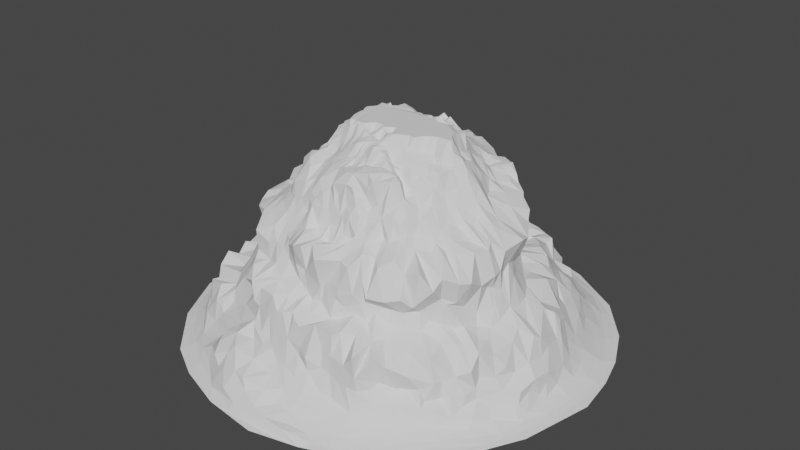 # Source: Mountian_with_path_WO_ground.blend  (saved by Blender 2.82.7; exported with 4.5.12 LTS)
import bpy
from mathutils import Matrix  # noqa: F401  (used for matrix-valued properties, if any)

bpy.ops.wm.read_factory_settings(use_empty=True)
scene = bpy.context.scene
scene.name = 'Scene'

# ---- collections
col_collection = bpy.data.collections.new('Collection'); scene.collection.children.link(col_collection)
col_backup = bpy.data.collections.new('Backup'); scene.collection.children.link(col_backup)

# ---- world
world_world = bpy.data.worlds.new('World'); scene.world = world_world
world_world.use_nodes = True; world_world.node_tree.nodes.clear()
_N = world_world.node_tree.nodes; _L = world_world.node_tree.links
n0 = _N.new('ShaderNodeOutputWorld'); n0.name = 'World Output'; n0.location = (300, 300)
n1 = _N.new('ShaderNodeBackground'); n1.name = 'Background'; n1.location = (10, 300)
n1.inputs[0].default_value = (0.05088, 0.05088, 0.05088, 1.0)
_L.new(n1.outputs[0], n0.inputs[0])
n0.is_active_output = True
world_world.color = (0.05088, 0.05088, 0.05088)
world_world.use_sun_shadow = False
world_world.sun_shadow_jitter_overblur = 0.0

# ---- meshes
me_landscape = bpy.data.meshes.new('Landscape')
me_landscape.from_pydata([(-1.0, 0.0132, 9.533e-05), (-0.9815, -0.06668, 0.0005818), (-0.9278, 0.2214, 0.004977), (-0.9386, -0.01176, 0.009594), (-0.9388, 0.07971, 0.008889), (-0.9691, 0.2014, 0.0003337), (-0.9362, -0.3246, 0.0001885), (-0.9431, -0.1836, 0.004288), (-0.9164, -0.1605, 0.0123), (-0.8876, -0.03895, 0.03053), (-0.8952, 0.0688, 0.0284), (-0.8855, 0.3422, 0.00659), (-0.8748, -0.1571, 0.03039), (-0.8879, 0.2066, 0.01884), (-0.8353, 0.1978, 0.04707), (-0.8764, 0.4527, 0.0001762), (-0.8073, -0.573, 0.0001488), (-0.8856, -0.3603, 0.00595), (-0.8627, -0.3358, 0.01612), (-0.8348, -0.04642, 0.06594), (-0.8635, 0.06601, 0.04878), (-0.847, 0.2833, 0.02782), (-0.8254, -0.1928, 0.05834), (-0.8444, 0.02922, 0.08216), (-0.8269, 0.4434, 0.009921), (-0.8366, -0.3194, 0.03065), (-0.8278, -0.1768, 0.09371), (-0.8164, 0.09379, 0.1107), (-0.8087, 0.2886, 0.04765), (-0.8109, 0.3758, 0.02963), (-0.8053, -0.4347, 0.02225), (-0.8106, -0.301, 0.04984), (-0.8438, -0.09767, 0.1262), (-0.8348, 0.007367, 0.1307), (-0.8314, 0.1376, 0.1067), (-0.8144, -0.5049, 0.005894), (-0.84, -0.1645, 0.1313), (-0.8123, -0.08772, 0.1508), (-0.8074, 0.06154, 0.1618), (-0.7742, 0.3339, 0.06652), (-0.7599, -0.5283, 0.01895), (-0.8031, -0.2475, 0.08421), (-0.7848, 0.1056, 0.1633), (-0.8095, 0.2708, 0.09944), (-0.7838, 0.3175, 0.1409), (-0.7754, 0.4445, 0.02971), (-0.7678, 0.5818, 0.003619), (-0.7655, -0.4069, 0.05432), (-0.7849, -0.2845, 0.1054), (-0.8038, -0.2359, 0.1774), (-0.8137, -0.1522, 0.2043), (-0.8089, -0.09964, 0.2303), (-0.7956, 0.1834, 0.1423), (-0.7486, -0.4044, 0.1022), (-0.8, -0.03171, 0.2173), (-0.784, 0.429, 0.1053), (-0.7448, 0.469, 0.06533), (-0.7314, 0.5142, 0.04531), (-0.7818, -0.3186, 0.234), (-0.7952, -0.198, 0.2312), (-0.7886, 0.03331, 0.2531), (-0.7703, 0.1449, 0.2397), (-0.7705, 0.2459, 0.1773), (-0.7536, 0.3839, 0.1256), (-0.7325, -0.5028, 0.07841), (-0.7682, -0.3824, 0.1935), (-0.6739, 0.04714, 0.2673), (-0.709, 0.0947, 0.2486), (-0.7805, 0.2853, 0.2022), (-0.7698, 0.3464, 0.2277), (-0.7338, 0.3929, 0.2633), (-0.7076, 0.4476, 0.1137), (-0.7154, 0.4929, 0.113), (-0.7489, 0.5533, 0.01361), (-0.734, -0.5841, 0.0126), (-0.7334, -0.5236, 0.03351), (-0.735, -0.4278, 0.1535), (-0.6819, -0.2043, 0.2352), (-0.6875, -0.1687, 0.2472), (-0.6899, -0.1381, 0.2489), (-0.6854, -0.08823, 0.2598), (-0.7001, -0.03571, 0.2451), (-0.71, 0.4346, 0.1856), (-0.7026, -0.5192, 0.1056), (-0.6698, -0.2728, 0.2171), (-0.658, -0.08258, 0.2957), (-0.6604, 0.01135, 0.2821), (-0.6599, 0.07944, 0.275), (-0.7503, 0.2186, 0.2665), (-0.7028, 0.2757, 0.2696), (-0.618, 0.2746, 0.2679), (-0.6806, 0.5373, 0.0577), (-0.6032, -0.7911, 1.714e-05), (-0.7232, -0.6507, 0.002663), (-0.6536, -0.6651, 0.01532), (-0.6433, -0.3328, 0.2035), (-0.6454, -0.2402, 0.2538), (-0.6367, -0.2078, 0.2853), (-0.6646, -0.1171, 0.2842), (-0.6531, -0.05134, 0.3043), (-0.6737, 0.1656, 0.2335), (-0.6748, 0.5247, 0.1001), (-0.6545, 0.6203, 0.02912), (-0.6539, -0.5505, 0.1065), (-0.691, -0.5032, 0.1955), (-0.6177, -0.4048, 0.2157), (-0.6118, -0.2973, 0.2638), (-0.6324, -0.02593, 0.322), (-0.6322, 0.1508, 0.2923), (-0.6381, 0.4963, 0.1615), (-0.6381, -0.6184, 0.04103), (-0.6303, -0.1697, 0.301), (-0.6196, -0.1155, 0.3366), (-0.6167, 0.1695, 0.3195), (-0.6326, 0.1995, 0.2788), (-0.6393, 0.5543, 0.1237), (-0.6529, 0.68, 0.01037), (-0.6758, 0.6958, 0.002733), (-0.7487, 0.6551, 6.117e-05), (-0.5996, -0.2297, 0.3146), (-0.6054, -0.06551, 0.3609), (-0.6228, 0.01355, 0.3367), (-0.6274, 0.08403, 0.3304), (-0.5977, 0.1275, 0.3716), (-0.599, 0.2205, 0.3215), (-0.5822, 0.244, 0.3467), (-0.6397, 0.3302, 0.2436), (-0.6621, 0.4806, 0.2543), (-0.63, 0.5868, 0.05862), (-0.624, -0.6035, 0.09509), (-0.6034, -0.5295, 0.2162), (-0.5886, -0.3387, 0.2749), (-0.5768, 0.2933, 0.3165), (-0.5545, 0.3242, 0.3351), (-0.605, 0.3632, 0.2566), (-0.5739, 0.6872, 0.03386), (-0.5757, -0.4293, 0.2439), (-0.5536, -0.3852, 0.3088), (-0.5692, -0.2029, 0.366), (-0.585, -0.1647, 0.3545), (-0.5769, -0.09031, 0.3952), (-0.5794, -0.01302, 0.4104), (-0.5627, 0.007915, 0.4506), (-0.5719, 0.08706, 0.4441), (-0.5699, 0.1791, 0.4065), (-0.6247, 0.5371, 0.1892), (-0.5871, 0.5744, 0.2126), (-0.5932, 0.6135, 0.08002), (-0.5837, -0.7664, 0.005028), (-0.5989, -0.5916, 0.1454), (-0.5439, -0.489, 0.2194), (-0.5636, -0.3158, 0.3341), (-0.5637, -0.2861, 0.3434), (-0.5497, -0.2631, 0.3656), (-0.5455, -0.1298, 0.431), (-0.5601, 0.05287, 0.4709), (-0.5296, 0.1516, 0.519), (-0.5969, 0.524, 0.2612), (-0.5638, 0.6526, 0.1133), (-0.5353, 0.6769, 0.05744), (-0.5354, -0.6368, 0.09437), (-0.5618, -0.5975, 0.1743), (-0.5379, -0.3077, 0.3854), (-0.5281, -0.2121, 0.4224), (-0.5443, -0.1677, 0.4144), (-0.5535, -0.06773, 0.4413), (-0.5324, -0.02706, 0.5446), (-0.5513, 0.3666, 0.3091), (-0.5486, 0.406, 0.2912), (-0.575, 0.755, 0.007699), (-0.5645, -0.7332, 0.01995), (-0.5592, -0.6889, 0.04569), (-0.5169, -0.4128, 0.3346), (-0.5238, -0.3642, 0.3837), (-0.5033, -0.2681, 0.4602), (-0.5208, -0.2328, 0.4328), (-0.5113, -0.1074, 0.5164), (-0.5324, 0.005481, 0.5904), (-0.5453, 0.08553, 0.5142), (-0.5252, 0.2153, 0.4688), (-0.5498, 0.2349, 0.4038), (-0.5189, 0.4483, 0.2947), (-0.4849, -0.757, 0.04179), (-0.5227, -0.6036, 0.172), (-0.5116, -0.5283, 0.2184), (-0.5182, -0.4528, 0.2785), (-0.5071, -0.1748, 0.483), (-0.5231, -0.06288, 0.5709), (-0.5298, 0.04042, 0.6156), (-0.5012, 0.1279, 0.606), (-0.5457, 0.1934, 0.4503), (-0.5126, 0.5505, 0.2757), (-0.4433, -0.8422, 0.00768), (-0.4912, -0.6225, 0.15), (-0.488, -0.4901, 0.2761), (-0.4991, -0.3531, 0.4344), (-0.5071, -0.3076, 0.4303), (-0.5285, -0.03552, 0.5927), (-0.517, 0.09104, 0.5896), (-0.4958, 0.3118, 0.4569), (-0.4985, 0.367, 0.4054), (-0.5055, 0.7359, 0.03413), (-0.4777, -0.5681, 0.1877), (-0.4688, -0.446, 0.3474), (-0.4541, -0.4008, 0.44), (-0.4741, -0.2989, 0.5037), (-0.5421, -0.002504, 0.6564), (-0.491, 0.0783, 0.6751), (-0.4833, 0.1067, 0.6923), (-0.48, 0.1372, 0.6341), (-0.4827, 0.1892, 0.5892), (-0.4931, 0.2215, 0.5351), (-0.4816, 0.2926, 0.4887), (-0.479, 0.4346, 0.3679), (-0.4793, 0.6699, 0.1637), (-0.4188, 0.8675, 0.004263), (-0.4318, -0.8166, 0.01934), (-0.4774, -0.3656, 0.6156), (-0.4689, -0.2269, 0.5363), (-0.4805, -0.1694, 0.5275), (-0.5011, -0.08892, 0.5937), (-0.5309, -0.06329, 0.6064), (-0.4916, 0.02746, 0.6898), (-0.4663, 0.1414, 0.6757), (-0.4443, 0.2308, 0.576), (-0.4402, 0.3522, 0.483), (-0.4741, 0.3668, 0.4388), (-0.4611, 0.4814, 0.3436), (-0.5381, 0.6114, 0.25), (-0.5422, 0.6656, 0.1418), (-0.4794, 0.8133, 0.009162), (-0.4337, -0.7019, 0.08848), (-0.438, -0.5872, 0.1876), (-0.4484, -0.3806, 0.4901), (-0.5041, -0.2725, 0.6286), (-0.5314, -0.11, 0.6588), (-0.461, -0.0415, 0.7025), (-0.4691, 0.002362, 0.6998), (-0.452, 0.03516, 0.7097), (-0.4684, 0.115, 0.7576), (-0.4587, 0.1977, 0.6251), (-0.4489, 0.4223, 0.406), (-0.4448, 0.5264, 0.304), (-0.5256, 0.844, 3.698e-05), (-0.4413, -0.5313, 0.2508), (-0.4739, -0.3288, 0.6454), (-0.4599, -0.2254, 0.662), (-0.4984, -0.1739, 0.6379), (-0.4769, -0.07965, 0.6944), (-0.5145, -0.04089, 0.6816), (-0.4311, 0.01836, 0.7003), (-0.4527, 0.1691, 0.6805), (-0.4348, 0.3139, 0.5126), (-0.4344, 0.4522, 0.4034), (-0.4315, 0.7302, 0.1125), (-0.4112, 0.7456, 0.06666), (-0.4244, 0.7701, 0.04323), (-0.4298, -0.8889, 0.0001883), (-0.389, -0.4256, 0.4536), (-0.4256, -0.396, 0.5017), (-0.432, -0.2706, 0.6643), (-0.447, -0.1319, 0.6825), (-0.434, -0.007368, 0.6937), (-0.4208, 0.0396, 0.7256), (-0.4479, 0.05802, 0.7355), (-0.4385, 0.09107, 0.7634), (-0.4205, 0.1543, 0.7684), (-0.4071, 0.297, 0.5514), (-0.4354, 0.3875, 0.4483), (-0.4125, 0.516, 0.3505), (-0.4462, 0.6107, 0.2835), (-0.4364, 0.7944, 0.02567), (-0.3771, -0.8169, 0.03979), (-0.4003, -0.6827, 0.1228), (-0.4148, -0.4961, 0.3188), (-0.4139, -0.4104, 0.5384), (-0.3952, -0.3656, 0.6461), (-0.4104, -0.3358, 0.6479), (-0.405, -0.3064, 0.6641), (-0.4095, -0.2302, 0.6551), (-0.4359, -0.19, 0.6707), (-0.4155, -0.1595, 0.677), (-0.4101, 0.00985, 0.7025), (-0.3931, 0.07327, 0.7656), (-0.4139, 0.2135, 0.6523), (-0.4057, 0.3838, 0.4964), (-0.4006, 0.4354, 0.4505), (-0.4159, 0.6837, 0.24), (-0.4109, -0.7643, 0.08277), (-0.3974, -0.4254, 0.5361), (-0.4386, -0.4209, 0.617), (-0.3947, -0.2708, 0.6684), (-0.39, -0.1301, 0.6869), (-0.3892, -0.05437, 0.7055), (-0.376, -0.0128, 0.7213), (-0.373, 0.00584, 0.7367), (-0.3892, 0.04255, 0.7688), (-0.385, 0.1071, 0.7652), (-0.3984, 0.1759, 0.7663), (-0.3902, 0.2779, 0.6065), (-0.3729, 0.3129, 0.5971), (-0.4004, 0.3286, 0.5488), (-0.3734, 0.3718, 0.5278), (-0.3644, 0.499, 0.3963), (-0.386, 0.568, 0.3021), (-0.4254, 0.6948, 0.1785), (-0.3835, 0.7577, 0.1539), (-0.3257, -0.6693, 0.1849), (-0.3766, -0.5874, 0.2218), (-0.368, -0.5558, 0.264), (-0.3937, -0.4555, 0.3939), (-0.3682, -0.435, 0.5022), (-0.3715, -0.3127, 0.6802), (-0.3815, -0.2863, 0.6795), (-0.3804, -0.2291, 0.6751), (-0.367, -0.1788, 0.7112), (-0.366, -0.08629, 0.7191), (-0.3542, -0.03356, 0.7419), (-0.3583, 0.03855, 0.7976), (-0.3681, 0.05997, 0.7911), (-0.375, 0.1315, 0.756), (-0.3894, 0.2296, 0.7656), (-0.4343, 0.2041, 0.7019), (-0.3726, 0.3083, 0.6368), (-0.3465, 0.3869, 0.5409), (-0.3861, 0.3823, 0.5081), (-0.3384, 0.4502, 0.4818), (-0.3456, 0.5855, 0.3048), (-0.4014, 0.7019, 0.2413), (-0.3354, -0.7819, 0.1541), (-0.3728, -0.5351, 0.3148), (-0.3795, -0.5343, 0.4113), (-0.3658, -0.2592, 0.7061), (-0.3425, -0.2445, 0.7418), (-0.3411, -0.2378, 0.7481), (-0.3508, -0.1132, 0.734), (-0.3572, -0.008992, 0.7524), (-0.3506, 0.01966, 0.7973), (-0.3412, 0.07706, 0.7867), (-0.3661, 0.09748, 0.7704), (-0.3959, 0.2553, 0.7422), (-0.3824, 0.2468, 0.657), (-0.3688, 0.2804, 0.6805), (-0.3485, 0.33, 0.5847), (-0.3598, 0.3578, 0.5408), (-0.3298, 0.4052, 0.5237), (-0.3578, 0.4316, 0.4888), (-0.3408, 0.4707, 0.4445), (-0.3444, 0.5521, 0.3522), (-0.3506, 0.6359, 0.3026), (-0.3428, 0.7684, 0.07797), (-0.334, 0.8688, 0.01565), (-0.2054, -0.9667, 0.0002548), (-0.336, -0.8969, 0.005918), (-0.3559, -0.7277, 0.169), (-0.3844, -0.4412, 0.6251), (-0.3417, -0.3681, 0.6779), (-0.3366, -0.3073, 0.7056), (-0.34, -0.2746, 0.7157), (-0.3397, -0.21, 0.7636), (-0.3284, -0.08491, 0.782), (-0.3406, -0.0676, 0.7607), (-0.3212, -0.0126, 0.822), (-0.33, 0.002961, 0.8206), (-0.3384, 0.04237, 0.8091), (-0.3439, 0.3167, 0.6379), (-0.3222, 0.363, 0.5755), (-0.32, 0.514, 0.4031), (-0.3285, 0.5809, 0.3323), (-0.3345, 0.7385, 0.1942), (-0.2751, -0.8528, 0.08315), (-0.3478, -0.592, 0.4085), (-0.3319, -0.5578, 0.4526), (-0.3435, -0.5244, 0.4806), (-0.3452, -0.5301, 0.5741), (-0.3341, -0.4396, 0.6363), (-0.3235, -0.2653, 0.7253), (-0.3398, -0.1921, 0.7656), (-0.3304, -0.1805, 0.7949), (-0.3164, -0.1628, 0.8256), (-0.3148, -0.1103, 0.7896), (-0.299, -0.05086, 0.8566), (-0.3114, 0.02711, 0.829), (-0.3133, 0.05236, 0.8177), (-0.3274, 0.09806, 0.8033), (-0.3091, 0.1091, 0.8072), (-0.3333, 0.1413, 0.7654), (-0.3375, 0.1843, 0.7729), (-0.3649, 0.2806, 0.7071), (-0.3448, 0.3058, 0.6781), (-0.3035, 0.4736, 0.4653), (-0.2605, -0.8901, 0.0504), (-0.3105, -0.8378, 0.1266), (-0.3146, -0.3196, 0.7354), (-0.3201, -0.2608, 0.7532), (-0.3124, -0.2439, 0.7733), (-0.3106, -0.2148, 0.7948), (-0.3029, -0.08204, 0.8665), (-0.2947, 0.01327, 0.8583), (-0.2913, 0.07278, 0.8387), (-0.3065, 0.1347, 0.802), (-0.308, 0.1523, 0.7843), (-0.3539, 0.2483, 0.7766), (-0.339, 0.3194, 0.6739), (-0.3167, 0.3368, 0.6535), (-0.3076, 0.3449, 0.6057), (-0.3231, 0.3835, 0.5442), (-0.3055, 0.3937, 0.5306), (-0.3033, 0.4378, 0.5025), (-0.3013, 0.5006, 0.4329), (-0.3083, 0.5987, 0.312), (-0.3418, 0.6993, 0.2753), (-0.3068, -0.4036, 0.6736), (-0.2975, -0.3599, 0.7179), (-0.3132, -0.3063, 0.7577), (-0.2973, -0.2324, 0.7946), (-0.2977, -0.1691, 0.8508), (-0.3056, -0.1313, 0.845), (-0.3045, -0.001593, 0.8864), (-0.2859, 0.1669, 0.7956), (-0.3084, 0.2343, 0.7749), (-0.3228, 0.2846, 0.7634), (-0.3135, 0.2992, 0.7057), (-0.2996, 0.3545, 0.6424), (-0.2905, 0.3664, 0.565), (-0.3083, 0.5595, 0.359), (-0.2935, 0.7344, 0.2058), (-0.3228, 0.8317, 0.03821), (-0.3199, -0.6304, 0.3934), (-0.2984, -0.459, 0.6281), (-0.2975, -0.287, 0.7971), (-0.2959, -0.2233, 0.7998), (-0.2978, -0.05755, 0.91), (-0.2736, -0.04023, 0.926), (-0.2898, -0.02816, 0.9229), (-0.2776, 0.035, 0.8742), (-0.2736, 0.04817, 0.879), (-0.2689, 0.1028, 0.8742), (-0.2934, 0.1066, 0.8239), (-0.2529, 0.1971, 0.784), (-0.2838, 0.353, 0.6947), (-0.2644, 0.3652, 0.6188), (-0.2734, 0.3786, 0.5573), (-0.2742, 0.4092, 0.5392), (-0.2768, 0.4444, 0.4948), (-0.2785, 0.5303, 0.3991), (-0.2708, 0.5803, 0.3523), (-0.2843, 0.6839, 0.3017), (-0.2945, 0.7693, 0.093), (-0.2625, -0.9077, 0.01418), (-0.2488, -0.8196, 0.1473), (-0.287, -0.5946, 0.3201), (-0.2625, -0.3702, 0.7755), (-0.2957, -0.2775, 0.8349), (-0.2758, -0.2072, 0.8457), (-0.2705, -0.2002, 0.8452), (-0.2799, -0.1657, 0.8644), (-0.2666, -0.1613, 0.873), (-0.2681, -0.1288, 0.8932), (-0.2733, -0.09495, 0.9098), (-0.255, -0.07532, 0.9153), (-0.2847, 0.0128, 0.9255), (-0.2603, 0.07819, 0.9267), (-0.2507, 0.1676, 0.8269), (-0.2336, 0.2184, 0.7932), (-0.2936, 0.301, 0.7706), (-0.2935, 0.3265, 0.734), (-0.2486, 0.4184, 0.5234), (-0.2548, 0.4362, 0.4933), (-0.2712, 0.49, 0.4331), (-0.2376, 0.5153, 0.4129), (-0.2686, 0.8006, 0.1788), (-0.2198, 0.8321, 0.06121), (-0.2787, -0.7372, 0.1917), (-0.2457, -0.6522, 0.2329), (-0.303, -0.5952, 0.4523), (-0.2702, -0.4976, 0.6041), (-0.2458, -0.4427, 0.6572), (-0.2321, -0.4049, 0.7134), (-0.2675, -0.3943, 0.7053), (-0.2775, -0.2473, 0.8625), (-0.2526, -0.1693, 0.8655), (-0.2307, -0.05558, 0.9294), (-0.2516, -0.02147, 0.9214), (-0.2608, 0.01409, 0.9304), (-0.2423, 0.1213, 0.8901), (-0.2603, 0.1347, 0.8302), (-0.2369, 0.1536, 0.874), (-0.2491, 0.3314, 0.7648), (-0.2431, 0.3618, 0.66), (-0.2389, 0.3619, 0.5984), (-0.2594, 0.3949, 0.5457), (-0.2475, 0.5531, 0.3809), (-0.2495, 0.8816, 0.02344), (-0.2454, 0.923, 0.006946), (-0.1996, -0.7134, 0.1805), (-0.2581, -0.651, 0.4136), (-0.259, -0.541, 0.4652), (-0.2755, -0.5267, 0.537), (-0.235, -0.2447, 0.873), (-0.2283, -0.1377, 0.8998), (-0.2276, -0.11, 0.9052), (-0.2335, 0.06083, 0.9454), (-0.2393, 0.1007, 0.9279), (-0.2299, 0.1412, 0.9155), (-0.2236, 0.5967, 0.3508), (-0.2626, 0.6212, 0.3083), (-0.2455, 0.7494, 0.2597), (-0.2913, 0.9421, 0.0004196), (-0.2221, -0.8707, 0.1052), (-0.1956, -0.5968, 0.432), (-0.202, -0.5621, 0.475), (-0.218, -0.4464, 0.6512), (-0.2087, -0.4255, 0.6819), (-0.2069, -0.3343, 0.8343), (-0.2417, -0.2983, 0.8567), (-0.2141, -0.221, 0.8844), (-0.2169, -0.2091, 0.8917), (-0.204, -0.1125, 0.932), (-0.2095, -0.07426, 0.9482), (-0.2188, -0.0289, 0.942), (-0.1831, -0.02218, 0.9991), (-0.201, 0.01884, 0.9991), (-0.2149, 0.04259, 0.9698), (-0.2003, 0.2028, 0.8286), (-0.2147, 0.2526, 0.7896), (-0.2212, 0.4053, 0.7548), (-0.2191, 0.3911, 0.5534), (-0.1978, 0.3991, 0.5442), (-0.2358, 0.4723, 0.4497), (-0.1964, 0.5153, 0.4197), (-0.2164, 0.5492, 0.3907), (-0.2193, 0.7843, 0.1152), (-0.2224, -0.7973, 0.1775), (-0.2304, -0.6579, 0.2729), (-0.227, -0.6723, 0.3381), (-0.2308, -0.5213, 0.5527), (-0.1926, -0.4945, 0.5941), (-0.2257, -0.4722, 0.6181), (-0.1912, -0.4057, 0.7255), (-0.1894, -0.3791, 0.7879), (-0.1812, -0.2791, 0.8458), (-0.1963, -0.182, 0.9186), (-0.1936, -0.1655, 0.9335), (-0.1952, -0.0007455, 0.9994), (-0.1853, 0.03635, 0.9996), (-0.2, 0.07126, 0.9579), (-0.2038, 0.1494, 0.942), (-0.2141, 0.1824, 0.8304), (-0.1806, 0.2344, 0.7982), (-0.1995, 0.3031, 0.7869), (-0.2098, 0.385, 0.595), (-0.1768, 0.5191, 0.4158), (-0.1879, 0.6176, 0.3351), (-0.2019, 0.6712, 0.3058), (-0.2093, 0.7611, 0.2083), (-0.1407, 0.866, 0.05059), (-0.1691, -0.9248, 0.06219), (-0.2065, -0.7023, 0.2406), (-0.2014, -0.6705, 0.3188), (-0.1893, -0.4495, 0.6493), (-0.1609, -0.2187, 0.8795), (-0.1845, -0.04163, 1.0), (-0.1803, 0.06306, 0.9948), (-0.1793, 0.128, 0.9842), (-0.1839, 0.1911, 0.871), (-0.2146, 0.3548, 0.6559), (-0.1976, 0.5562, 0.3823), (-0.1888, 0.5782, 0.3654), (-0.09124, -0.9441, 0.0353), (-0.1888, -0.62, 0.4257), (-0.1846, -0.529, 0.5438), (-0.1791, -0.1662, 0.9379), (-0.1785, -0.132, 0.9812), (-0.1583, -0.1331, 0.9999), (-0.1806, -0.08322, 0.9994), (-0.1791, 0.094, 1.0), (-0.1648, 0.1153, 0.9899), (-0.1654, 0.1339, 0.9924), (-0.155, 0.2136, 0.8692), (-0.1757, 0.2558, 0.7886), (-0.2045, 0.4059, 0.7668), (-0.1618, 0.5598, 0.3929), (-0.1515, 0.5931, 0.3471), (-0.1843, 0.7405, 0.2761), (-0.1819, 0.8097, 0.1796), (-0.1314, 0.9027, 0.02728), (-0.1163, 0.9627, 0.00346), (-0.1256, -0.7319, 0.1958), (-0.175, -0.6829, 0.2757), (-0.1606, -0.5192, 0.5854), (-0.1673, -0.4809, 0.614), (-0.1623, -0.42, 0.6998), (-0.172, -0.3994, 0.7541), (-0.1509, -0.3547, 0.8102), (-0.155, -0.2792, 0.8551), (-0.1389, -0.184, 0.9342), (-0.1411, -0.1583, 0.9728), (-0.1496, 0.1339, 0.9722), (-0.1632, 0.1398, 0.9771), (-0.1518, 0.2005, 0.8794), (-0.1473, 0.272, 0.7987), (-0.1523, 0.5012, 0.448), (-0.1445, 0.6381, 0.3205), (-0.1451, 0.7024, 0.3035), (-0.1403, 0.7586, 0.2387), (-0.1595, 0.7875, 0.1454), (-0.08352, 0.9315, 0.0151), (-0.03198, 1.0, -4.834e-05), (-0.1511, -0.8713, 0.1259), (-0.1948, -0.6578, 0.4046), (-0.1418, -0.5402, 0.5089), (-0.1422, -0.4228, 0.6847), (-0.1338, -0.1264, 0.9983), (-0.1351, 0.09402, 0.9992), (-0.1354, 0.1579, 0.9678), (-0.1205, 0.1965, 0.9224), (-0.1284, 0.2137, 0.9029), (-0.1278, 0.244, 0.8202), (-0.1853, 0.3469, 0.786), (-0.1763, 0.4134, 0.7057), (-0.1367, 0.4068, 0.6599), (-0.169, 0.407, 0.615), (-0.1333, 0.4743, 0.4752), (-0.1326, 0.5427, 0.4115), (-0.1222, 0.5935, 0.3478), (-0.1232, -0.7927, 0.1535), (-0.1398, -0.7229, 0.244), (-0.121, -0.6655, 0.3999), (-0.1274, -0.5568, 0.5878), (-0.1315, -0.4755, 0.6361), (-0.1435, -0.4108, 0.7351), (-0.1164, -0.3717, 0.8203), (-0.1307, -0.2339, 0.8947), (-0.1192, -0.1333, 0.9998), (-0.1045, 0.111, 1.0), (-0.1284, 0.132, 0.9702), (-0.1161, 0.167, 0.9771), (-0.09563, 0.2246, 0.8842), (-0.1683, 0.3727, 0.7945), (-0.1387, 0.4217, 0.6941), (-0.1169, 0.4359, 0.5295), (-0.1506, 0.8139, 0.09213), (-0.09876, -0.7123, 0.2436), (-0.1137, -0.6973, 0.3227), (-0.1494, -0.5897, 0.4319), (-0.09017, -0.5542, 0.4615), (-0.1086, -0.55, 0.5148), (-0.11, -0.4291, 0.7234), (-0.1043, -0.4132, 0.753), (-0.1379, -0.404, 0.7664), (-0.1236, -0.2757, 0.8731), (-0.09214, -0.2343, 0.9169), (-0.1149, -0.1791, 0.941), (-0.09982, -0.1505, 0.9878), (-0.1025, 0.1669, 0.9901), (-0.09437, 0.1931, 0.9394), (-0.09324, 0.271, 0.8074), (-0.1148, 0.4327, 0.6163), (-0.1103, 0.5034, 0.4534), (-0.1173, 0.5434, 0.417), (-0.09495, 0.6553, 0.3205), (-0.0934, -0.9665, 0.01135), (-0.05845, -0.9041, 0.08362), (-0.09196, -0.8832, 0.1259), (-0.09837, -0.4843, 0.6426), (-0.08751, -0.3946, 0.7909), (-0.1082, -0.2764, 0.8771), (-0.08785, -0.185, 0.9563), (-0.03351, 0.1205, 0.9983), (-0.09878, 0.1495, 0.9995), (-0.1336, 0.403, 0.7873), (-0.1084, 0.4273, 0.6823), (-0.09947, 0.462, 0.5087), (-0.05167, 0.5325, 0.4357), (-0.08772, 0.6132, 0.3371), (-0.08689, 0.785, 0.1607), (-0.07483, -0.6194, 0.4007), (-0.05348, -0.5667, 0.4487), (-0.08239, -0.5642, 0.5212), (-0.05918, -0.4478, 0.6429), (-0.1071, -0.3128, 0.8609), (-0.06935, -0.1895, 0.9541), (-0.06719, -0.1476, 0.9842), (-0.08281, -0.1324, 0.9997), (-0.05993, 0.1921, 0.9357), (-0.06829, 0.2247, 0.8912), (-0.07288, 0.2634, 0.8455), (-0.09521, 0.3165, 0.8025), (-0.07448, 0.4446, 0.6319), (-0.08149, 0.5675, 0.3936), (-0.05374, 0.6403, 0.316), (-0.01768, 0.8293, 0.08254), (-0.06103, -0.7959, 0.1296), (-0.06838, -0.7349, 0.2017), (-0.07391, -0.6931, 0.3566), (-0.1197, -0.5608, 0.5898), (-0.05454, -0.425, 0.7295), (-0.0682, -0.4062, 0.7802), (-0.05388, -0.3214, 0.8684), (-0.0518, -0.2537, 0.9159), (-0.07498, -0.2218, 0.9389), (-0.04677, -0.1878, 0.9625), (-0.05512, -0.1339, 0.981), (-0.06392, -0.113, 0.9939), (-0.05362, 0.1557, 0.986), (-0.05753, 0.2918, 0.83), (-0.06991, 0.3468, 0.8262), (-0.07923, 0.4319, 0.7527), (-0.0672, 0.4401, 0.6914), (-0.07128, 0.4461, 0.5773), (-0.06065, 0.4912, 0.485), (-0.04917, 0.5095, 0.4722), (-0.04038, 0.5776, 0.374), (-0.05981, 0.5874, 0.3676), (-0.048, 0.7184, 0.2929), (-0.0797, 0.7377, 0.2617), (-0.03961, 0.8067, 0.1982), (-0.08244, 0.8397, 0.07112), (-0.0399, -0.6925, 0.3613), (-0.03556, -0.5577, 0.5029), (-0.06298, -0.596, 0.6219), (-0.07483, -0.5389, 0.636), (-0.02985, -0.418, 0.7285), (-0.05362, -0.2674, 0.9001), (-0.03989, -0.228, 0.9534), (-0.05762, -0.152, 0.9855), (-0.03937, -0.1496, 0.9679), (-0.04084, -0.1251, 0.9716), (-0.04779, -0.09238, 0.9991), (-0.03494, 0.1798, 0.9507), (-0.02453, 0.2115, 0.9197), (-0.01504, 0.253, 0.8703), (-0.0373, 0.2797, 0.8425), (-0.03659, 0.3036, 0.8307), (-0.02911, 0.409, 0.8084), (-0.04341, 0.4316, 0.7147), (-0.03512, 0.4541, 0.6849), (-0.04799, 0.4604, 0.5938), (-0.03269, 0.4734, 0.5209), (-0.01113, 0.496, 0.5033), (-0.03668, 0.6103, 0.3482), (-0.04099, 0.6467, 0.3247), (0.003311, -0.8598, 0.09865), (-0.02029, -0.7965, 0.1258), (-0.03473, -0.6144, 0.3873), (-0.02822, -0.4675, 0.6232), (-0.04391, -0.3852, 0.8043), (-0.03062, -0.3218, 0.879), (-0.02282, -0.2573, 0.9079), (-0.01167, -0.209, 0.9611), (-0.02054, -0.1675, 0.972), (-0.02423, -0.1169, 0.9803), (-0.02647, 0.1594, 0.9673), (-0.01487, 0.2769, 0.8352), (-0.03107, 0.4457, 0.7115), (-0.01188, 0.4564, 0.656), (-0.03335, 0.4664, 0.6293), (-0.01617, 0.4646, 0.5788), (-0.008699, 0.5898, 0.3682), (-0.03336, 0.797, 0.1142), (-0.02287, 0.8919, 0.03615), (0.0004766, -0.5789, 0.4147), (-0.01413, -0.4872, 0.6236), (-0.008111, -0.4312, 0.6705), (-0.02324, -0.3899, 0.8356), (-0.006518, -0.2947, 0.8797), (-0.01489, -0.2689, 0.903), (-0.008468, -0.2451, 0.9273), (-0.009934, -0.1592, 0.9724), (-0.007647, -0.1323, 0.9806), (-0.1633, 0.06622, 1.0), (0.004115, 0.1825, 0.9516), (-0.01257, 0.1898, 0.9443), (0.006614, 0.2144, 0.9202), (0.003384, 0.3592, 0.8093), (0.002073, 0.4481, 0.7604), (-0.01432, 0.4676, 0.6965), (-0.001554, 0.4787, 0.6195), (-0.002795, 0.5118, 0.4692), (-0.009902, 0.5451, 0.4229), (-0.004329, 0.6251, 0.329), (-0.01492, 0.7122, 0.2798), (0.04179, 0.9616, 0.004442), (-0.02725, -0.7522, 0.1708), (-0.00137, -0.6713, 0.3748), (-0.02413, -0.5905, 0.632), (0.01129, -0.4726, 0.6123), (-0.003414, -0.4098, 0.7563), (0.01547, -0.3523, 0.8815), (-0.007273, -0.293, 0.8826), (0.01069, -0.2331, 0.9354), (0.01487, -0.1972, 0.9619), (0.009477, -0.1465, 0.9542), (-0.01476, -0.0941, 1.0), (-0.0112, 0.1414, 0.9775), (0.008737, 0.1682, 0.9596), (0.0198, 0.1909, 0.9479), (0.0278, 0.2961, 0.8476), (0.01309, 0.3617, 0.8097), (0.01178, 0.4653, 0.6575), (0.0156, 0.467, 0.5522), (0.01567, 0.6456, 0.3154), (0.01771, 0.795, 0.287), (0.05234, 0.8218, 0.0874), (0.01714, -0.927, 0.0575), (0.02432, -0.5869, 0.3975), (-0.000167, -0.5888, 0.5233), (0.01248, -0.5594, 0.6398), (0.005015, -0.3932, 0.7875), (0.009203, -0.2555, 0.9154), (0.01738, -0.2177, 0.953), (0.02082, -0.1687, 0.9595), (0.02279, -0.1456, 0.9577), (0.0109, -0.106, 0.9987), (-0.01022, 0.1103, 0.9945), (0.02932, 0.1185, 0.9905), (0.01532, 0.1216, 0.9924), (0.02518, 0.1389, 0.9791), (0.0381, 0.1641, 0.968), (0.03461, 0.1782, 0.9599), (0.03135, 0.245, 0.8916), (0.02835, 0.4241, 0.7866), (0.01573, 0.4618, 0.7062), (0.03519, 0.4819, 0.6151), (0.00415, 0.5723, 0.39), (0.03637, 0.6178, 0.3411), (0.02067, 0.803, 0.1461), (0.09953, 0.9025, 0.02508), (0.05816, -0.9727, 0.003438), (0.07246, -0.8145, 0.1072), (0.02767, -0.7569, 0.1721), (0.07323, -0.7252, 0.2304), (0.02382, -0.6936, 0.3582), (0.0637, -0.6366, 0.3708), (0.06999, -0.5827, 0.4734), (0.04687, -0.479, 0.6186), (0.03324, -0.4325, 0.6697), (0.03322, -0.418, 0.7228), (0.04156, -0.3869, 0.8481), (0.007313, -0.2895, 0.8892), (0.03209, -0.2683, 0.9124), (0.04657, -0.1679, 0.9777), (0.02813, -0.1213, 0.9835), (0.0435, -0.1022, 0.9821), (0.0502, -0.08324, 0.9995), (0.05148, 0.195, 0.9582), (0.03778, 0.2139, 0.9555), (0.03953, 0.4116, 0.8003), (0.05409, 0.4202, 0.7277), (0.04956, 0.4538, 0.6976), (0.04886, 0.4747, 0.6492), (0.06929, 0.4898, 0.5059), (0.04428, 0.5267, 0.433), (0.05208, 0.7196, 0.2734), (0.07426, -0.9418, 0.04426), (0.009362, -0.72, 0.2777), (0.05631, -0.423, 0.7205), (0.05306, -0.3982, 0.7582), (0.06845, -0.3774, 0.8396), (0.05482, -0.3539, 0.8869), (0.02605, -0.3076, 0.8906), (0.05819, -0.2819, 0.9009), (0.0595, -0.2827, 0.9043), (0.04226, -0.2612, 0.9219), (0.05622, -0.2483, 0.947), (0.05345, -0.2252, 0.9621), (0.05673, -0.2008, 0.9635), (0.06205, -0.1525, 0.9906), (0.05389, -0.1285, 0.98), (0.06727, 0.09208, 0.9998), (0.05806, 0.1294, 0.9919), (0.05799, 0.147, 0.9785), (0.06556, 0.1687, 0.9518), (0.07215, 0.1806, 0.9418), (0.05961, 0.4796, 0.6169), (0.0663, 0.829, 0.2671), (0.06993, 0.8613, 0.05148), (0.07699, -0.8639, 0.06294), (0.08592, -0.7253, 0.2637), (0.06549, -0.7048, 0.3443), (0.0664, -0.576, 0.4053), (0.07652, -0.4464, 0.6621), (0.08872, -0.3901, 0.8078), (0.06903, -0.2993, 0.9064), (0.08357, -0.1905, 0.957), (0.08497, -0.1162, 0.9997), (0.07575, 0.117, 0.9984), (0.08548, 0.1271, 0.9858), (0.084, 0.1965, 0.9544), (0.06828, 0.2134, 0.9801), (0.06827, 0.395, 0.8448), (0.06876, 0.4404, 0.6942), (0.06016, 0.4732, 0.5818), (0.08187, 0.5572, 0.3889), (0.09476, 0.6777, 0.2889), (0.09398, -0.7737, 0.146), (0.1106, -0.5831, 0.4288), (0.08621, -0.5681, 0.4977), (0.06617, -0.6105, 0.609), (0.07176, -0.4932, 0.6058), (0.0876, -0.4274, 0.7304), (0.1081, -0.2979, 0.9054), (0.08791, -0.2833, 0.9025), (0.0903, -0.2367, 0.9572), (0.09662, -0.1992, 0.95), (0.08864, -0.1687, 0.9737), (0.0905, -0.1373, 0.9987), (0.09319, 0.1034, 0.9898), (0.1024, 0.1626, 0.9693), (0.09533, 0.2133, 0.9598), (0.08572, 0.265, 0.8749), (0.08321, 0.4758, 0.6334), (0.07857, 0.6538, 0.3126), (0.104, 0.8001, 0.2065), (0.1204, -0.4454, 0.6473), (0.119, -0.3391, 0.9003), (0.1142, -0.2306, 0.9469), (0.1108, -0.1917, 0.9472), (0.1482, 0.0717, 1.0), (0.115, 0.1197, 0.9617), (0.08924, 0.1473, 0.9862), (0.1024, 0.1811, 0.9654), (0.1134, 0.1981, 0.9784), (0.1106, 0.3676, 0.8509), (0.0819, 0.4159, 0.7052), (0.1157, 0.4706, 0.6203), (0.1001, 0.4751, 0.5804), (0.105, 0.5134, 0.4443), (0.0745, 0.8059, 0.1409), (0.1243, 0.8178, 0.08795), (0.1477, -0.8613, 0.05546), (0.1142, -0.7096, 0.3319), (0.1476, -0.6984, 0.387), (0.1464, -0.6073, 0.3643), (0.1436, -0.581, 0.4479), (0.1429, -0.4497, 0.6749), (0.1342, -0.4106, 0.744), (0.1034, -0.3998, 0.7741), (0.1169, -0.3816, 0.7885), (0.1276, -0.3603, 0.8058), (0.1328, -0.3595, 0.8486), (0.1377, -0.2771, 0.9113), (0.1279, -0.2459, 0.9314), (0.14, -0.2164, 0.9092), (0.1046, -0.1343, 0.9995), (0.1213, 0.08571, 0.9989), (0.1187, 0.1497, 0.9735), (0.1195, 0.1674, 0.965), (0.1221, 0.2285, 0.9369), (0.1245, 0.3014, 0.8583), (0.118, 0.4258, 0.7572), (0.1157, 0.4508, 0.6757), (0.1262, 0.4667, 0.5924), (0.1279, 0.5371, 0.4034), (0.1093, 0.6174, 0.3299), (0.1255, 0.8082, 0.2921), (0.178, -0.9001, 0.03375), (0.1307, -0.7463, 0.2419), (0.1157, -0.5106, 0.6348), (0.1529, -0.3543, 0.8819), (0.1731, -0.3005, 0.9062), (0.1505, -0.2477, 0.9196), (0.1474, -0.2085, 0.9141), (0.1458, -0.1148, 0.9988), (0.1508, 0.09989, 0.9663), (0.1385, 0.1241, 0.9642), (0.1427, 0.1586, 0.962), (0.1389, 0.1904, 0.9664), (0.1511, 0.216, 0.9237), (0.1369, 0.3382, 0.8514), (0.1416, 0.458, 0.6251), (0.1387, 0.7272, 0.2957), (0.121, 0.8607, 0.05138), (0.1574, -0.7955, 0.1137), (0.1369, -0.7387, 0.1812), (0.1602, -0.5736, 0.5038), (0.1421, -0.5401, 0.6007), (0.1566, -0.3859, 0.7482), (0.1512, -0.3599, 0.7725), (0.1794, -0.2623, 0.8991), (0.153, -0.1626, 0.9525), (0.1609, 0.157, 0.9652), (0.1617, 0.1722, 0.9506), (0.1626, 0.1947, 0.9428), (0.1646, 0.2274, 0.908), (0.1515, 0.2397, 0.8985), (0.1334, 0.2654, 0.8797), (0.1516, 0.3128, 0.8539), (0.1189, 0.4003, 0.8147), (0.136, 0.455, 0.5554), (0.1336, 0.4799, 0.5046), (0.1592, 0.5117, 0.4463), (0.1453, 0.5721, 0.3623), (0.1351, 0.6546, 0.2934), (0.05368, -1.0, 0.0001123), (0.2257, -0.6865, 0.362), (0.1935, -0.5735, 0.4268), (0.1652, -0.5809, 0.4652), (0.1962, -0.5559, 0.5936), (0.1664, -0.4083, 0.7106), (0.182, -0.3534, 0.7805), (0.1785, -0.342, 0.8851), (0.1643, -0.2353, 0.9007), (0.1874, -0.2187, 0.8964), (0.1834, -0.2085, 0.9108), (0.1642, -0.1502, 0.9579), (0.1749, -0.1192, 0.9994), (0.1734, 0.1863, 0.9469), (0.1812, 0.2098, 0.8989), (0.1536, 0.3784, 0.8388), (0.1461, 0.4205, 0.7516), (0.1581, 0.4296, 0.6857), (0.1809, 0.4397, 0.6208), (0.1766, 0.4373, 0.544), (0.1876, 0.5621, 0.3593), (0.1831, 0.829, 0.1315), (0.2221, 0.8639, 0.04052), (0.276, -0.9493, 0.0002756), (0.1908, -0.7158, 0.2078), (0.1812, -0.7004, 0.2893), (0.1853, -0.579, 0.3727), (0.2211, -0.4979, 0.6384), (0.1816, -0.4045, 0.7149), (0.1961, -0.3428, 0.7993), (0.2057, -0.2732, 0.8935), (0.1913, -0.2324, 0.8681), (0.1894, -0.09143, 0.9992), (0.1902, 0.08647, 0.9977), (0.194, 0.1061, 0.9829), (0.2013, 0.1312, 0.9782), (0.178, 0.1358, 0.9683), (0.1981, 0.1722, 0.9403), (0.1874, 0.2035, 0.9076), (0.1841, 0.231, 0.8885), (0.1789, 0.2481, 0.8798), (0.1713, 0.279, 0.8634), (0.2104, 0.3899, 0.7941), (0.1904, 0.403, 0.7271), (0.1808, 0.5399, 0.3997), (0.1827, 0.6635, 0.2838), (0.1748, 0.7811, 0.2548), (0.2241, 0.9003, 0.01855), (0.1765, 0.941, 0.00613), (0.1889, -0.943, 0.03645), (0.1995, -0.8646, 0.04315), (0.2276, -0.5672, 0.4888), (0.1954, -0.4506, 0.6619), (0.2123, -0.381, 0.7439), (0.2253, -0.2368, 0.8524), (0.2084, -0.1948, 0.919), (0.1924, -0.1433, 0.944), (0.2091, 0.06213, 0.9999), (0.2127, 0.1527, 0.9496), (0.2097, 0.1859, 0.9099), (0.1905, 0.324, 0.8333), (0.1911, 0.4727, 0.4746), (0.1989, 0.5188, 0.4026), (0.1811, 0.616, 0.3107), (0.2012, 0.7212, 0.2995), (0.2181, 0.7552, 0.2454), (0.213, -0.7564, 0.1267), (0.2615, -0.5449, 0.5512), (0.2573, -0.4569, 0.6228), (0.2377, -0.3865, 0.674), (0.2229, -0.3776, 0.7484), (0.2173, -0.3194, 0.8871), (0.2173, -0.2442, 0.8539), (0.2348, -0.1789, 0.9132), (0.2164, -0.1106, 0.9434), (0.2143, -0.06778, 0.9997), (0.2776, -0.003886, 0.9999), (0.2207, 0.1047, 0.9712), (0.2237, 0.1564, 0.9092), (0.2382, 0.1683, 0.8853), (0.2222, 0.2083, 0.8727), (0.2082, 0.2444, 0.8651), (0.222, 0.2876, 0.8335), (0.232, 0.323, 0.8094), (0.2065, 0.4176, 0.6647), (0.1978, 0.432, 0.5965), (0.2271, 0.482, 0.4462), (0.2281, 0.5322, 0.385), (0.2227, 0.6095, 0.2927), (0.213, 0.8023, 0.1992), (0.2217, 0.8274, 0.07052), (0.2023, 0.9685, 0.0002965), (0.2061, -0.8008, 0.09189), (0.253, -0.5448, 0.4505), (0.2656, -0.5338, 0.4569), (0.2358, -0.2834, 0.8781), (0.2376, -0.2253, 0.8899), (0.2571, -0.09652, 0.935), (0.2493, -0.06966, 0.9835), (0.2304, 0.06919, 0.9854), (0.2437, 0.08884, 0.9771), (0.2496, 0.1241, 0.9581), (0.229, 0.2554, 0.851), (0.2512, 0.3626, 0.7762), (0.2235, 0.4238, 0.5578), (0.2292, 0.6668, 0.2976), (0.2306, -0.7148, 0.2014), (0.2322, -0.7051, 0.2752), (0.2411, -0.6547, 0.3674), (0.2337, -0.5542, 0.3979), (0.2638, -0.3128, 0.8107), (0.2668, -0.2943, 0.8183), (0.2477, -0.266, 0.8125), (0.2452, -0.2423, 0.8271), (0.2504, -0.234, 0.8598), (0.2677, -0.1915, 0.888), (0.2599, -0.141, 0.9163), (0.2523, -0.05389, 1.0), (0.2334, 0.04575, 1.0), (0.2529, 0.1137, 0.9771), (0.2463, 0.1399, 0.9067), (0.2508, 0.2102, 0.841), (0.2465, 0.2687, 0.8317), (0.2633, 0.3277, 0.7902), (0.2606, 0.3749, 0.6583), (0.2453, 0.4123, 0.5499), (0.2336, 0.4372, 0.5259), (0.2279, 0.5343, 0.3432), (0.2518, 0.6724, 0.3042), (0.2751, 0.7577, 0.2234), (0.2512, 0.7932, 0.1009), (0.2677, -0.8833, 0.02023), (0.275, -0.4006, 0.672), (0.2738, -0.3703, 0.7191), (0.2645, -0.3585, 0.7686), (0.2751, -0.2816, 0.8063), (0.2824, -0.2137, 0.8707), (0.2979, -0.1836, 0.8787), (0.2677, 0.06318, 0.9807), (0.2757, 0.08899, 0.9763), (0.2674, 0.1343, 0.8802), (0.2652, 0.1853, 0.8495), (0.2793, 0.2329, 0.814), (0.258, 0.2412, 0.8232), (0.2699, 0.266, 0.8266), (0.2743, 0.3624, 0.6847), (0.2541, 0.4347, 0.5139), (0.2649, 0.6039, 0.2822), (0.2615, 0.7249, 0.2874), (0.2746, -0.7473, 0.1155), (0.3056, -0.7131, 0.2664), (0.2912, -0.6156, 0.3616), (0.2843, -0.5436, 0.3709), (0.3075, -0.5062, 0.608), (0.2964, -0.3581, 0.7319), (0.2829, -0.2432, 0.821), (0.2784, -0.2323, 0.8412), (0.31, -0.18, 0.8629), (0.2954, -0.1548, 0.9063), (0.2975, -0.0701, 0.9887), (0.2682, 0.0327, 0.9933), (0.2924, 0.1121, 0.8864), (0.2917, 0.1903, 0.8198), (0.2871, 0.2212, 0.8116), (0.2916, 0.3013, 0.8097), (0.2853, 0.443, 0.4929), (0.2636, 0.4945, 0.3876), (0.2705, 0.5149, 0.3301), (0.3201, 0.8384, 0.03501), (0.2934, -0.8033, 0.06248), (0.2865, -0.7259, 0.1836), (0.3542, -0.7183, 0.3204), (0.3023, -0.5138, 0.4154), (0.2935, -0.5612, 0.4938), (0.2934, -0.2841, 0.7916), (0.313, -0.226, 0.8191), (0.3016, -0.2132, 0.852), (0.2904, -0.1158, 0.9129), (0.3063, -0.05428, 1.0), (0.3086, 0.0575, 0.9106), (0.2958, 0.09531, 0.9035), (0.2971, 0.1521, 0.8434), (0.2911, 0.2615, 0.8144), (0.3028, 0.3447, 0.794), (0.2745, 0.4181, 0.5346), (0.314, 0.701, 0.2844), (0.3855, -0.8306, 0.02548), (0.3298, -0.7278, 0.1871), (0.3646, -0.5397, 0.4943), (0.3038, -0.3729, 0.6832), (0.3223, -0.3429, 0.7084), (0.317, -0.3348, 0.7548), (0.2958, -0.3117, 0.7824), (0.2995, -0.2537, 0.7864), (0.3291, -0.1948, 0.8358), (0.3321, -0.1552, 0.8958), (0.3082, -0.1125, 0.9166), (0.318, 0.001126, 0.9234), (0.3092, 0.02177, 0.932), (0.322, 0.1363, 0.8585), (0.318, 0.1709, 0.8237), (0.3057, 0.2191, 0.798), (0.3246, 0.2879, 0.8017), (0.331, 0.346, 0.7354), (0.3194, 0.392, 0.6588), (0.3028, 0.3863, 0.5879), (0.27, 0.4655, 0.3538), (0.317, 0.7808, 0.1755), (0.2852, 0.8155, 0.06363), (0.3495, -0.4554, 0.6436), (0.3418, -0.2947, 0.7425), (0.323, -0.2716, 0.7668), (0.3245, -0.2247, 0.7916), (0.3334, -0.1701, 0.8385), (0.3557, -0.08923, 0.9124), (0.3333, -0.06908, 0.9617), (0.3072, -0.0411, 0.9998), (0.3265, 0.05907, 0.9074), (0.3204, 0.1039, 0.8655), (0.3497, 0.2521, 0.8028), (0.3734, 0.3005, 0.8049), (0.3534, 0.3356, 0.7778), (0.3119, 0.4121, 0.5309), (0.3304, 0.4433, 0.4374), (0.2812, 0.4408, 0.31), (0.3579, 0.6926, 0.276), (0.2857, 0.8914, 0.01387), (0.3729, -0.7487, 0.08667), (0.3756, -0.716, 0.1788), (0.3707, -0.7247, 0.2362), (0.3532, -0.5953, 0.3361), (0.3307, -0.4902, 0.4341), (0.3962, -0.4466, 0.5882), (0.3425, -0.3793, 0.669), (0.3405, -0.3188, 0.6922), (0.3478, -0.2773, 0.7566), (0.3468, -0.2198, 0.7842), (0.3541, -0.1505, 0.8181), (0.3473, -0.1114, 0.9028), (0.338, -0.02985, 0.9408), (0.3379, 0.0154, 0.9016), (0.3451, 0.1058, 0.8377), (0.3461, 0.1349, 0.8358), (0.3445, 0.1531, 0.8244), (0.3772, 0.2381, 0.7916), (0.3848, 0.272, 0.8), (0.3628, 0.3108, 0.7096), (0.3607, 0.3402, 0.688), (0.364, 0.3706, 0.682), (0.3413, 0.3935, 0.6119), (0.3272, 0.4175, 0.4992), (0.3286, 0.584, 0.3154), (0.3375, 0.9044, 0.004236), (0.3735, -0.7305, 0.1288), (0.415, -0.6563, 0.312), (0.3494, -0.5042, 0.3778), (0.3999, -0.4668, 0.4277), (0.4216, -0.5044, 0.5077), (0.3692, -0.3528, 0.653), (0.3729, -0.3004, 0.6841), (0.3651, -0.2132, 0.7696), (0.3823, -0.1637, 0.7637), (0.3595, -0.04613, 0.9365), (0.3536, -0.01326, 0.91), (0.3488, 0.03622, 0.8937), (0.3262, 0.1987, 0.8091), (0.3828, 0.206, 0.7812), (0.3732, -0.7939, 0.04975), (0.4654, -0.4401, 0.6159), (0.3847, -0.2708, 0.7064), (0.3792, -0.2535, 0.7313), (0.371, -0.1805, 0.7742), (0.3705, -0.02337, 0.9085), (0.3593, 0.0505, 0.8711), (0.3771, 0.08933, 0.8272), (0.3797, 0.1293, 0.7862), (0.4023, 0.2376, 0.7754), (0.421, 0.2647, 0.7766), (0.4191, 0.322, 0.6441), (0.3864, 0.3779, 0.6417), (0.3479, 0.3952, 0.5343), (0.3589, 0.6432, 0.2665), (0.3909, 0.6641, 0.1864), (0.3786, 0.7627, 0.1467), (0.3791, 0.8549, 0.01382), (0.3994, 0.9071, 0.000127), (0.3178, -0.9035, 0.006184), (0.4124, -0.6678, 0.1814), (0.4503, -0.6312, 0.2775), (0.3763, -0.546, 0.3362), (0.4483, -0.4618, 0.4649), (0.3994, -0.1357, 0.7723), (0.3852, -0.09653, 0.8346), (0.4052, -0.06317, 0.8724), (0.389, -0.04974, 0.8975), (0.3965, -0.01782, 0.8755), (0.4029, 0.02803, 0.8223), (0.3863, 0.05572, 0.8358), (0.3894, 0.1058, 0.801), (0.4296, 0.2067, 0.7634), (0.4411, 0.2522, 0.7419), (0.4037, 0.2842, 0.6586), (0.4048, 0.3542, 0.6168), (0.3739, 0.3979, 0.4564), (0.3338, 0.3905, 0.3396), (0.3809, 0.7645, 0.08709), (0.4282, -0.6916, 0.1364), (0.4244, -0.6368, 0.1995), (0.4209, -0.3151, 0.6404), (0.4072, -0.241, 0.7027), (0.4064, -0.1934, 0.7161), (0.4295, -0.02373, 0.8367), (0.3986, 0.1572, 0.7688), (0.3847, 0.3649, 0.5345), (0.3936, 0.3788, 0.4745), (0.388, 0.5348, 0.3227), (0.4081, 0.5503, 0.27), (0.4302, 0.6449, 0.155), (0.4245, -0.7723, 0.04717), (0.4483, -0.6514, 0.1639), (0.4764, -0.547, 0.3181), (0.4121, -0.4783, 0.3742), (0.4776, -0.3108, 0.6471), (0.4189, -0.2843, 0.6702), (0.4644, -0.2808, 0.6451), (0.4603, -0.2555, 0.6652), (0.4329, -0.1603, 0.6998), (0.4471, -0.05703, 0.7737), (0.4154, 0.07493, 0.766), (0.4729, 0.2208, 0.7272), (0.4203, 0.6126, 0.212), (0.4516, 0.7257, 0.1315), (0.4121, 0.7652, 0.05136), (0.3924, -0.8802, 0.004611), (0.4535, -0.7142, 0.07527), (0.4306, -0.433, 0.4298), (0.5152, -0.4199, 0.5426), (0.5282, -0.3783, 0.5865), (0.4662, -0.233, 0.6727), (0.4428, -0.1381, 0.7235), (0.4321, -0.1045, 0.7474), (0.4335, 0.03816, 0.7595), (0.5052, 0.1017, 0.7134), (0.452, 0.1379, 0.7457), (0.4559, 0.2683, 0.5715), (0.419, 0.4957, 0.3304), (0.44, 0.5223, 0.2913), (0.4709, -0.6003, 0.1742), (0.468, -0.4361, 0.3572), (0.4484, -0.4186, 0.4314), (0.572, -0.3271, 0.5566), (0.5542, -0.2083, 0.6402), (0.5033, -0.1636, 0.6553), (0.47, -0.08201, 0.7149), (0.5091, 0.004682, 0.6951), (0.4985, 0.05473, 0.7058), (0.5484, 0.1818, 0.6817), (0.4936, 0.1986, 0.5739), (0.4778, 0.2264, 0.577), (0.4467, 0.2785, 0.5591), (0.4123, 0.332, 0.4495), (0.3915, 0.3564, 0.3535), (0.4674, 0.4731, 0.3192), (0.4494, 0.5503, 0.2449), (0.5273, 0.8152, 0.003036), (0.5223, -0.5949, 0.2498), (0.4762, -0.3895, 0.3858), (0.5082, -0.3608, 0.4838), (0.5056, -0.2683, 0.642), (0.4767, -0.1125, 0.6961), (0.5164, -0.04838, 0.6971), (0.5039, 0.1744, 0.5803), (0.4382, 0.3028, 0.4718), (0.4796, 0.6208, 0.1608), (0.4763, 0.7007, 0.1016), (0.4525, 0.8061, 0.01799), (0.5232, -0.8233, 0.001839), (0.5612, -0.1132, 0.654), (0.5588, 0.1582, 0.6364), (0.4701, 0.2207, 0.5064), (0.5185, 0.4186, 0.2947), (0.4907, 0.5047, 0.244), (0.4825, 0.5586, 0.2048), (0.5339, 0.7235, 0.03172), (0.5027, -0.696, 0.06174), (0.5098, -0.6373, 0.1342), (0.5084, -0.5338, 0.311), (0.5064, -0.4181, 0.3399), (0.5021, -0.3692, 0.3735), (0.5474, -0.03245, 0.6725), (0.6071, 0.08959, 0.6062), (0.5331, 0.1401, 0.5506), (0.5218, 0.1749, 0.453), (0.4821, 0.2261, 0.4237), (0.5246, 0.6265, 0.1268), (0.5109, -0.742, 0.03137), (0.5201, -0.5714, 0.1747), (0.5723, -0.5064, 0.3053), (0.5286, -0.3486, 0.4583), (0.5504, -0.3145, 0.461), (0.5939, -0.2782, 0.547), (0.5819, -0.151, 0.6374), (0.6126, -0.07926, 0.6158), (0.5881, 0.07838, 0.545), (0.4207, 0.3184, 0.3318), (0.5346, 0.4536, 0.2331), (0.5155, 0.5253, 0.1985), (0.535, -0.8487, 4.493e-05), (0.5591, -0.4186, 0.3251), (0.5516, -0.2628, 0.4231), (0.6073, -0.1003, 0.532), (0.5311, 0.1456, 0.4757), (0.4946, 0.2961, 0.3145), (0.4949, 0.3837, 0.3177), (0.5356, 0.6524, 0.08486), (0.5244, -0.7787, 0.01202), (0.5884, -0.581, 0.1211), (0.5629, -0.5553, 0.1846), (0.6033, -0.5198, 0.2085), (0.5487, -0.3297, 0.345), (0.6123, -0.1432, 0.5291), (0.6255, 0.02653, 0.628), (0.5704, 0.05583, 0.5028), (0.5586, 0.09342, 0.4974), (0.5749, 0.7437, 0.01122), (0.6635, 0.7433, 2.927e-05), (0.5841, -0.6548, 0.047), (0.562, -0.6184, 0.08357), (0.5828, -0.549, 0.1341), (0.6167, -0.4823, 0.2043), (0.5919, -0.3761, 0.3245), (0.5849, -0.1952, 0.4968), (0.5758, -0.1436, 0.4662), (0.5841, 0.01529, 0.5188), (0.5706, 0.1198, 0.413), (0.5537, 0.4063, 0.2444), (0.5248, 0.4988, 0.2099), (0.5782, -0.298, 0.356), (0.598, -0.2368, 0.332), (0.5778, -0.2146, 0.3789), (0.5868, -0.1181, 0.456), (0.5876, -0.05198, 0.5002), (0.594, -0.02665, 0.5334), (0.5811, 0.0594, 0.4499), (0.5077, 0.2087, 0.3223), (0.5496, 0.4964, 0.1892), (0.5464, 0.5665, 0.1719), (0.5723, 0.5959, 0.107), (0.6206, -0.355, 0.3102), (0.6156, -0.1431, 0.3793), (0.5944, 0.3649, 0.2799), (0.5965, 0.6398, 0.05245), (0.6072, -0.6809, 0.02405), (0.6427, -0.5812, 0.04794), (0.6345, -0.5458, 0.1063), (0.6175, -0.4942, 0.1322), (0.65, -0.4746, 0.1573), (0.6318, -0.2767, 0.315), (0.6034, -0.08198, 0.436), (0.606, 0.0003081, 0.4657), (0.606, 0.1026, 0.3709), (0.5944, 0.4031, 0.207), (0.615, 0.4558, 0.1827), (0.5821, 0.5147, 0.1775), (0.6547, -0.4453, 0.2255), (0.701, -0.4104, 0.2495), (0.602, 0.268, 0.3315), (0.6271, 0.3386, 0.2161), (0.6161, 0.5315, 0.1428), (0.6071, -0.7425, 0.004728), (0.6635, -0.2513, 0.3022), (0.6336, -0.1944, 0.3194), (0.6419, -0.1436, 0.3305), (0.6369, -0.06268, 0.3606), (0.6368, 0.04881, 0.3541), (0.6467, 0.2943, 0.2329), (0.6274, 0.5516, 0.08282), (0.6845, -0.5054, 0.07387), (0.6942, -0.4358, 0.1515), (0.6902, -0.3463, 0.3), (0.7124, -0.2812, 0.2707), (0.6453, -0.008115, 0.3485), (0.655, 0.1402, 0.2961), (0.6947, 0.2183, 0.2654), (0.6428, 0.5069, 0.1023), (0.6917, -0.4461, 0.1015), (0.6998, -0.3553, 0.1941), (0.7296, -0.1705, 0.2808), (0.6988, -0.0263, 0.3019), (0.7063, 0.07976, 0.3076), (0.7085, 0.09432, 0.3053), (0.7181, 0.201, 0.2554), (0.6574, 0.4758, 0.1305), (0.6638, 0.5975, 0.03445), (0.6876, -0.6397, 0.01055), (0.7078, -0.3862, 0.1603), (0.7389, -0.2985, 0.1882), (0.7562, -0.2508, 0.2149), (0.706, -0.1057, 0.308), (0.7385, 0.1214, 0.2855), (0.6784, 0.6429, 0.01327), (0.6846, -0.5936, 0.02296), (0.775, -0.2991, 0.1326), (0.764, -0.06933, 0.2761), (0.7385, 0.2115, 0.2245), (0.6523, 0.3474, 0.1871), (0.794, -0.1427, 0.1952), (0.7771, -0.03765, 0.2561), (0.7543, 0.1425, 0.2457), (0.7427, -0.4484, 0.06603), (0.7712, -0.2063, 0.1737), (0.8014, -0.06145, 0.1886), (0.779, 0.08429, 0.1924), (0.7211, 0.235, 0.1872), (0.6902, 0.472, 0.07745), (0.7598, 0.158, 0.1877), (0.6944, 0.4008, 0.1343), (0.7854, -0.609, 7.461e-05), (0.7194, -0.6451, 0.003434), (0.7432, -0.4714, 0.03505), (0.784, -0.3823, 0.04492), (0.7651, -0.3579, 0.07725), (0.7155, -0.3876, 0.1201), (0.8283, -0.2451, 0.1229), (0.7919, 0.001192, 0.2003), (0.7735, 0.1838, 0.137), (0.7655, 0.265, 0.1079), (0.7689, -0.4972, 0.0174), (0.8487, -0.08048, 0.1412), (0.8446, -0.02486, 0.1261), (0.7506, 0.5126, 0.02216), (0.7038, 0.6656, 0.00306), (0.8305, -0.1961, 0.09459), (0.8404, -0.163, 0.1468), (0.7921, 0.1093, 0.1724), (0.7964, 0.2076, 0.1029), (0.8125, 0.2423, 0.07724), (0.751, 0.3647, 0.07804), (0.8304, -0.2625, 0.07462), (0.8453, 0.04234, 0.1049), (0.8281, 0.122, 0.09657), (0.7737, 0.415, 0.04098), (0.8417, -0.3957, 0.01203), (0.8492, -0.1372, 0.06035), (0.8507, -0.09429, 0.09967), (0.8602, -0.0237, 0.0567), (0.8283, -0.481, 0.004533), (0.8685, -0.279, 0.02005), (0.8406, -0.2916, 0.04148), (0.8541, 0.1723, 0.0517), (0.8311, 0.2694, 0.05276), (0.8058, 0.4573, 0.01523), (0.8621, -0.2342, 0.03586), (0.8661, -0.1088, 0.04058), (0.8744, 0.0784, 0.04425), (0.8202, 0.5023, 0.004296), (0.9262, -0.3415, 0.0002104), (0.8656, 0.2821, 0.02844), (0.8981, -0.3085, 0.006454), (0.8323, 0.5399, 0.0001088), (0.9114, -0.1591, 0.01471), (0.9002, -0.01664, 0.02765), (0.9332, -0.01014, 0.01247), (0.9079, 0.1454, 0.02166), (0.8934, 0.2967, 0.01293), (0.9089, 0.3208, 0.004946), (0.944, -0.1984, 0.003148), (0.9453, 0.163, 0.00582), (0.9265, 0.3436, 0.0003251), (0.962, -0.01292, 0.00408), (0.9733, 0.182, 0.0003007), (1.0, -0.009076, -0.0001179)], [(0, 995)], [(1, 6, 7), (1, 7, 3), (7, 8, 3), (2, 11, 5), (3, 9, 10), (3, 10, 4), (4, 13, 2), (5, 11, 15), (17, 18, 12), (10, 14, 13), (13, 21, 11), (6, 35, 17), (9, 22, 19), (20, 19, 23), (11, 24, 15), (6, 16, 35), (17, 35, 30), (25, 31, 22), (14, 28, 21), (21, 29, 24), (18, 30, 25), (22, 26, 19), (19, 33, 23), (20, 34, 14), (21, 28, 29), (25, 30, 31), (22, 31, 41), (19, 32, 33), (33, 38, 23), (14, 43, 28), (28, 39, 29), (15, 46, 118), (31, 47, 41), (32, 26, 36), (32, 36, 37), (16, 93, 74), (35, 74, 40), (30, 75, 47), (33, 60, 38), (38, 42, 27), (34, 52, 43), (24, 73, 46), (41, 47, 53), (41, 53, 48), (37, 50, 51), (33, 54, 60), (42, 61, 52), (52, 62, 43), (39, 55, 45), (45, 57, 73), (47, 64, 53), (49, 48, 58), (36, 49, 59), (37, 51, 54), (39, 63, 55), (55, 56, 45), (45, 56, 57), (46, 117, 118), (48, 65, 58), (50, 59, 78), (50, 78, 51), (54, 81, 60), (61, 88, 52), (52, 88, 62), (62, 68, 44), (16, 92, 93), (53, 64, 76), (51, 80, 81), (60, 67, 61), (68, 69, 44), (44, 70, 63), (55, 71, 56), (56, 72, 57), (46, 116, 117), (64, 83, 76), (49, 84, 77), (59, 77, 78), (67, 100, 61), (88, 89, 62), (62, 89, 68), (69, 70, 44), (70, 82, 63), (63, 82, 55), (57, 102, 116), (65, 76, 105), (58, 95, 84), (80, 98, 85), (80, 99, 81), (66, 87, 67), (89, 90, 68), (83, 110, 103), (76, 104, 105), (77, 96, 97), (98, 79, 111), (80, 85, 99), (99, 107, 81), (91, 128, 102), (93, 92, 148), (74, 94, 110), (83, 103, 104), (98, 111, 112), (99, 85, 120), (86, 121, 87), (108, 114, 100), (100, 114, 88), (88, 114, 89), (101, 115, 91), (102, 135, 116), (84, 106, 96), (108, 113, 114), (127, 109, 72), (109, 145, 101), (128, 135, 102), (117, 243, 118), (94, 148, 170), (103, 129, 149), (104, 103, 130), (95, 105, 131), (96, 106, 119), (111, 97, 138), (111, 138, 139), (85, 112, 140), (107, 120, 121), (121, 141, 122), (122, 123, 108), (114, 125, 90), (115, 147, 128), (116, 169, 117), (110, 171, 129), (103, 149, 130), (97, 119, 138), (112, 139, 140), (121, 120, 141), (123, 144, 113), (125, 132, 90), (134, 168, 127), (127, 157, 109), (145, 146, 115), (128, 147, 135), (129, 171, 160), (129, 160, 149), (104, 130, 150), (104, 150, 136), (105, 136, 137), (106, 151, 152), (120, 140, 141), (155, 143, 122), (122, 143, 123), (144, 190, 124), (115, 158, 147), (147, 159, 135), (131, 137, 173), (131, 173, 151), (119, 153, 175), (139, 138, 164), (139, 164, 154), (190, 180, 125), (125, 180, 132), (145, 157, 146), (149, 160, 161), (151, 173, 162), (138, 175, 163), (140, 154, 165), (155, 142, 177), (143, 155, 178), (156, 190, 144), (135, 201, 116), (169, 215, 243), (170, 182, 171), (130, 161, 150), (136, 150, 185), (154, 164, 186), (142, 166, 177), (155, 177, 178), (190, 179, 180), (168, 181, 157), (159, 201, 135), (148, 257, 192), (161, 183, 184), (162, 195, 196), (163, 175, 218), (163, 218, 186), (165, 176, 187), (177, 188, 178), (180, 199, 133), (133, 200, 167), (181, 191, 146), (146, 228, 229), (170, 192, 216), (173, 137, 195), (177, 206, 188), (178, 188, 198), (156, 211, 190), (190, 211, 179), (179, 211, 180), (200, 213, 181), (158, 229, 159), (171, 182, 231), (185, 194, 203), (172, 203, 204), (196, 195, 205), (175, 174, 218), (186, 218, 219), (220, 221, 187), (187, 221, 197), (177, 197, 206), (198, 207, 208), (198, 208, 189), (211, 212, 199), (199, 226, 200), (228, 214, 229), (229, 255, 159), (201, 271, 169), (4, 5, 1, 3), (160, 231, 273), (195, 204, 233), (195, 233, 217), (174, 205, 234), (208, 223, 209), (209, 240, 210), (210, 224, 211), (202, 232, 244), (205, 245, 234), (219, 218, 247), (220, 247, 235), (235, 248, 221), (197, 249, 236), (222, 237, 238), (208, 264, 239), (223, 251, 209), (213, 253, 227), (227, 242, 191), (191, 242, 228), (228, 287, 214), (194, 244, 274), (205, 217, 245), (234, 246, 218), (218, 246, 247), (235, 247, 261), (214, 254, 255), (203, 274, 310), (204, 258, 259), (234, 245, 260), (247, 246, 280), (247, 280, 281), (247, 281, 261), (248, 261, 292), (248, 292, 236), (238, 250, 263), (238, 263, 264), (239, 266, 251), (251, 322, 240), (252, 301, 225), (268, 286, 241), (253, 269, 242), (287, 305, 214), (182, 272, 288), (231, 288, 273), (193, 273, 307), (193, 307, 232), (259, 275, 290), (217, 276, 277), (236, 316, 293), (250, 282, 295), (264, 263, 296), (267, 301, 252), (301, 325, 285), (285, 286, 268), (269, 304, 242), (242, 304, 270), (244, 308, 309), (274, 330, 310), (259, 258, 289), (291, 278, 313), (291, 314, 279), (236, 292, 316), (262, 293, 294), (282, 294, 295), (263, 295, 296), (296, 319, 283), (283, 297, 266), (284, 341, 224), (267, 300, 301), (301, 302, 325), (285, 325, 286), (287, 328, 305), (305, 306, 254), (256, 427, 271), (230, 351, 215), (232, 307, 308), (274, 309, 330), (277, 276, 312), (278, 312, 313), (291, 313, 332), (291, 332, 314), (281, 315, 292), (292, 335, 316), (296, 295, 318), (296, 318, 319), (319, 339, 283), (297, 320, 298), (298, 321, 322), (322, 341, 284), (300, 344, 301), (302, 324, 325), (325, 346, 286), (303, 348, 304), (255, 350, 256), (271, 351, 230), (192, 353, 449), (216, 449, 272), (290, 289, 355), (313, 312, 332), (315, 314, 359), (292, 315, 335), (293, 316, 361), (294, 317, 336), (295, 336, 337), (297, 339, 320), (320, 386, 298), (298, 386, 321), (321, 340, 322), (322, 340, 341), (300, 343, 344), (324, 345, 325), (325, 345, 346), (326, 347, 303), (303, 367, 348), (327, 349, 287), (306, 350, 255), (257, 352, 353), (331, 373, 311), (289, 311, 355), (276, 355, 356), (312, 357, 358), (314, 334, 359), (359, 377, 315), (315, 378, 335), (335, 378, 379), (316, 335, 360), (318, 337, 364), (318, 364, 319), (339, 338, 384), (339, 386, 320), (340, 388, 341), (342, 365, 323), (343, 366, 344), (347, 367, 303), (348, 368, 327), (349, 411, 328), (306, 448, 350), (272, 391, 370), (288, 370, 392), (309, 308, 451), (330, 309, 451), (330, 451, 371), (331, 372, 373), (311, 373, 374), (358, 357, 376), (358, 376, 333), (379, 380, 335), (363, 382, 337), (384, 385, 386), (386, 387, 321), (321, 402, 340), (340, 402, 388), (388, 389, 342), (366, 406, 324), (345, 408, 346), (326, 390, 347), (327, 410, 349), (288, 392, 329), (354, 473, 307), (357, 356, 393), (376, 394, 395), (360, 380, 397), (363, 362, 398), (383, 399, 338), (385, 400, 386), (387, 420, 402), (389, 403, 365), (366, 405, 406), (390, 409, 367), (369, 471, 306), (306, 471, 448), (427, 493, 351), (375, 374, 429), (412, 413, 356), (395, 394, 415), (395, 415, 396), (378, 396, 416), (399, 438, 385), (401, 419, 420), (402, 421, 388), (389, 422, 403), (404, 423, 405), (409, 445, 367), (367, 445, 425), (410, 447, 411), (411, 426, 369), (351, 494, 215), (394, 430, 431), (397, 432, 381), (381, 432, 433), (398, 435, 436), (399, 437, 438), (419, 439, 420), (422, 440, 403), (403, 440, 404), (423, 441, 424), (442, 443, 407), (443, 444, 408), (390, 444, 469), (425, 446, 410), (410, 506, 447), (353, 352, 449), (392, 370, 450), (307, 473, 474), (474, 534, 451), (371, 428, 475), (372, 475, 497), (373, 497, 498), (374, 498, 476), (431, 453, 480), (431, 480, 454), (431, 454, 455), (459, 460, 432), (434, 461, 418), (399, 436, 462), (437, 486, 438), (486, 463, 419), (419, 463, 439), (439, 464, 420), (420, 464, 421), (422, 466, 440), (440, 441, 423), (443, 491, 467), (444, 468, 469), (448, 472, 427), (329, 450, 473), (429, 476, 477), (477, 478, 479), (459, 458, 501), (433, 460, 482), (434, 483, 461), (461, 484, 435), (462, 503, 437), (465, 488, 466), (441, 489, 490), (445, 470, 492), (445, 492, 446), (446, 505, 506), (532, 472, 448), (472, 493, 427), (475, 496, 497), (430, 452, 515), (481, 454, 500), (458, 500, 501), (482, 520, 483), (484, 523, 436), (436, 523, 502), (485, 504, 486), (487, 548, 463), (463, 548, 439), (464, 525, 465), (468, 467, 528), (470, 531, 492), (506, 554, 447), (447, 507, 426), (451, 534, 535), (496, 510, 511), (498, 497, 536), (476, 536, 538), (477, 538, 512), (477, 512, 513), (501, 500, 518), (501, 518, 519), (482, 519, 520), (484, 520, 544), (484, 544, 522), (503, 564, 485), (488, 526, 489), (489, 551, 490), (490, 551, 527), (467, 527, 528), (529, 530, 470), (505, 531, 568), (507, 555, 471), (450, 509, 533), (474, 558, 534), (497, 511, 536), (536, 537, 538), (478, 513, 539), (452, 478, 540), (514, 541, 515), (515, 541, 499), (520, 519, 562), (520, 521, 544), (522, 545, 523), (564, 547, 504), (504, 547, 548), (524, 549, 525), (526, 566, 489), (489, 566, 551), (529, 552, 530), (531, 530, 567), (531, 567, 568), (505, 568, 553), (554, 584, 507), (494, 587, 508), (449, 569, 557), (495, 533, 626), (534, 558, 559), (496, 535, 570), (496, 570, 510), (538, 537, 560), (516, 561, 517), (543, 542, 572), (500, 543, 573), (518, 573, 575), (544, 545, 522), (545, 563, 546), (546, 563, 576), (546, 576, 564), (547, 565, 548), (548, 565, 524), (526, 581, 566), (566, 622, 551), (528, 623, 529), (530, 552, 567), (567, 582, 568), (555, 585, 532), (556, 586, 493), (493, 607, 494), (509, 557, 609), (495, 626, 588), (535, 559, 610), (535, 610, 570), (510, 570, 645), (537, 591, 560), (561, 572, 542), (543, 572, 573), (573, 574, 575), (562, 771, 521), (521, 771, 544), (544, 771, 545), (545, 771, 563), (576, 577, 564), (581, 620, 566), (552, 582, 567), (582, 583, 568), (568, 583, 553), (555, 584, 605), (606, 642, 532), (558, 588, 589), (511, 645, 611), (571, 611, 590), (537, 590, 591), (539, 593, 594), (572, 561, 596), (572, 596, 597), (575, 574, 562), (578, 577, 598), (579, 618, 549), (580, 601, 581), (620, 621, 622), (528, 641, 623), (583, 603, 553), (553, 603, 554), (584, 604, 605), (586, 607, 493), (587, 608, 508), (589, 627, 559), (570, 610, 645), (591, 590, 630), (539, 592, 631), (594, 595, 541), (561, 595, 633), (597, 613, 574), (577, 614, 636), (619, 620, 581), (602, 623, 624), (602, 624, 582), (582, 624, 625), (583, 625, 603), (585, 605, 676), (559, 627, 628), (610, 628, 645), (590, 611, 629), (590, 629, 630), (592, 612, 631), (593, 631, 650), (595, 651, 633), (633, 653, 596), (596, 653, 597), (771, 635, 614), (614, 635, 636), (615, 636, 637), (615, 637, 600), (617, 638, 618), (619, 639, 620), (621, 658, 622), (641, 673, 623), (623, 659, 624), (352, 995, 829), (627, 588, 643), (627, 643, 644), (612, 630, 648), (595, 632, 651), (633, 651, 652), (633, 652, 653), (635, 670, 636), (636, 670, 637), (637, 656, 616), (616, 656, 617), (638, 687, 618), (639, 671, 640), (621, 672, 658), (603, 661, 604), (606, 676, 642), (352, 829, 662), (557, 569, 663), (609, 663, 664), (626, 664, 693), (626, 693, 694), (626, 694, 588), (644, 695, 628), (645, 628, 677), (630, 629, 665), (650, 649, 666), (653, 652, 668), (654, 684, 634), (635, 669, 670), (657, 688, 639), (671, 672, 640), (640, 672, 621), (672, 689, 658), (658, 710, 641), (673, 711, 659), (659, 690, 660), (690, 675, 625), (676, 692, 642), (643, 694, 644), (695, 677, 628), (677, 678, 646), (629, 679, 696), (668, 682, 654), (654, 683, 684), (684, 729, 634), (655, 670, 705), (556, 761, 586), (644, 694, 695), (649, 697, 698), (667, 681, 724), (667, 724, 700), (683, 682, 726), (684, 704, 729), (669, 705, 670), (705, 730, 685), (687, 706, 688), (688, 707, 671), (671, 708, 672), (672, 708, 709), (689, 738, 710), (711, 712, 659), (690, 674, 713), (690, 713, 714), (661, 715, 716), (663, 569, 805), (664, 744, 693), (693, 784, 694), (695, 694, 719), (679, 720, 721), (696, 721, 722), (666, 698, 747), (681, 699, 724), (701, 700, 725), (682, 702, 726), (703, 728, 704), (730, 731, 685), (685, 731, 686), (687, 733, 706), (706, 734, 707), (707, 734, 735), (708, 735, 736), (708, 736, 709), (710, 739, 711), (714, 741, 691), (607, 783, 587), (663, 805, 743), (664, 743, 744), (694, 856, 719), (719, 745, 677), (722, 721, 746), (680, 746, 764), (698, 723, 747), (699, 748, 767), (699, 767, 724), (724, 749, 700), (700, 749, 725), (702, 751, 726), (705, 669, 753), (730, 773, 731), (733, 732, 754), (734, 733, 754), (735, 734, 775), (737, 756, 757), (738, 757, 758), (674, 780, 713), (742, 782, 715), (719, 856, 785), (745, 785, 762), (721, 786, 763), (746, 763, 764), (723, 764, 788), (748, 766, 767), (749, 767, 768), (752, 770, 794), (773, 774, 731), (734, 754, 775), (735, 775, 776), (756, 778, 757), (741, 759, 781), (742, 781, 782), (782, 803, 716), (569, 662, 855), (720, 807, 786), (786, 787, 763), (788, 809, 765), (768, 767, 810), (750, 792, 769), (769, 793, 770), (770, 814, 794), (771, 815, 669), (669, 815, 795), (772, 797, 773), (754, 732, 798), (754, 798, 799), (759, 780, 825), (717, 827, 760), (760, 827, 804), (856, 833, 785), (785, 806, 762), (786, 807, 808), (764, 787, 837), (764, 837, 838), (788, 838, 809), (765, 809, 839), (767, 790, 810), (791, 811, 792), (796, 819, 820), (774, 821, 732), (799, 798, 848), (799, 848, 822), (778, 800, 824), (780, 853, 825), (825, 826, 781), (784, 830, 831), (833, 834, 806), (787, 836, 837), (809, 838, 839), (810, 841, 864), (812, 811, 842), (843, 844, 814), (771, 870, 815), (820, 846, 797), (776, 822, 849), (779, 852, 853), (782, 802, 854), (743, 805, 878), (856, 880, 833), (834, 881, 806), (807, 835, 899), (807, 899, 808), (837, 836, 857), (838, 857, 858), (839, 860, 789), (840, 860, 861), (841, 863, 864), (813, 842, 868), (847, 846, 890), (824, 875, 893), (824, 893, 801), (825, 853, 894), (826, 913, 802), (803, 854, 876), (692, 804, 877), (855, 878, 805), (832, 879, 856), (835, 898, 899), (899, 900, 836), (839, 858, 883), (871, 887, 888), (874, 889, 846), (798, 911, 891), (913, 895, 854), (607, 828, 1043), (830, 896, 831), (881, 897, 898), (857, 882, 901), (860, 916, 884), (884, 902, 862), (885, 906, 867), (845, 919, 771), (888, 921, 872), (889, 910, 890), (890, 910, 911), (891, 925, 848), (853, 852, 928), (955, 894, 993), (826, 955, 913), (608, 783, 1086), (855, 931, 878), (896, 975, 832), (879, 932, 880), (834, 934, 881), (900, 915, 882), (938, 939, 883), (940, 941, 860), (907, 945, 886), (887, 908, 920), (888, 920, 921), (909, 922, 874), (891, 951, 925), (912, 952, 926), (912, 926, 927), (852, 927, 990), (852, 990, 928), (894, 928, 954), (804, 929, 930), (878, 931, 830), (975, 958, 832), (879, 958, 932), (932, 933, 880), (934, 935, 897), (897, 935, 898), (898, 977, 899), (915, 936, 901), (903, 902, 942), (917, 943, 944), (918, 981, 907), (870, 919, 946), (909, 948, 922), (923, 949, 910), (910, 949, 911), (911, 950, 924), (924, 989, 951), (951, 952, 925), (926, 953, 927), (927, 953, 990), (913, 955, 994), (876, 895, 972), (876, 972, 956), (974, 975, 896), (935, 976, 898), (937, 978, 938), (940, 960, 941), (941, 960, 916), (943, 942, 962), (944, 963, 905), (905, 963, 918), (945, 964, 919), (946, 919, 965), (948, 968, 923), (949, 969, 986), (950, 970, 924), (951, 1012, 952), (952, 971, 926), (895, 994, 972), (783, 1043, 1086), (829, 1044, 855), (957, 1045, 931), (931, 974, 830), (934, 997, 935), (935, 998, 976), (936, 1000, 937), (961, 980, 942), (943, 962, 1003), (963, 981, 918), (967, 982, 983), (986, 969, 985), (970, 1010, 989), (989, 1011, 951), (951, 1011, 1012), (953, 971, 990), (991, 992, 928), (928, 992, 954), (955, 993, 1058), (958, 1020, 933), (933, 996, 934), (934, 1021, 997), (976, 999, 977), (977, 1047, 936), (980, 1003, 962), (944, 1003, 1004), (965, 1031, 966), (966, 1031, 982), (983, 982, 1008), (969, 984, 1009), (986, 1036, 987), (989, 1010, 1011), (952, 1012, 971), (972, 1041, 956), (914, 1041, 1016), (995, 1018, 829), (974, 1061, 975), (975, 1019, 958), (958, 1019, 1020), (996, 1103, 1021), (998, 1046, 976), (999, 1022, 1047), (1047, 1023, 1000), (1000, 1023, 978), (961, 1002, 1025), (961, 1025, 980), (1005, 1050, 981), (1007, 1027, 919), (982, 1031, 1032), (984, 1008, 1033), (1009, 1034, 985), (988, 1055, 1010), (992, 1056, 1039), (994, 1058, 1040), (972, 1040, 1059), (972, 1059, 1041), (930, 1016, 1085), (828, 1017, 1042), (828, 1042, 1043), (1045, 1087, 931), (1019, 1102, 1020), (1021, 1104, 997), (1048, 1065, 1001), (1002, 1024, 1066), (1026, 1025, 1067), (1026, 1067, 1049), (1030, 1053, 1031), (1008, 1032, 1054), (1038, 1079, 1012), (1013, 1079, 1080), (1039, 1056, 1057), (1040, 1100, 1059), (1041, 1059, 1060), (1041, 1060, 1084), (1044, 1126, 957), (1019, 1101, 1102), (1046, 1062, 1022), (1047, 1064, 1048), (1066, 1090, 1025), (1025, 1090, 1067), (1049, 1091, 1004), (1050, 1068, 1051), (1051, 1069, 1027), (919, 1071, 1052), (1028, 1052, 1072), (1032, 1053, 1073), (1032, 1073, 1074), (1055, 1077, 1078), (1038, 1037, 1079), (1014, 1080, 1099), (1016, 1084, 1125), (1016, 1125, 1085), (1061, 1101, 1019), (1067, 1090, 1107), (1068, 1111, 1051), (1052, 1113, 1094), (1030, 1072, 1096), (1076, 1075, 1097), (1037, 1098, 1099), (1056, 1099, 1121), (1059, 1100, 1143), (1059, 1143, 1060), (1045, 1164, 1087), (1087, 1144, 1061), (1089, 1168, 1062), (1064, 1127, 1065), (1065, 1127, 1129), (1090, 1106, 1107), (1107, 1108, 1049), (1049, 1109, 1091), (1091, 1110, 1068), (1093, 1112, 1070), (1071, 1113, 1052), (1095, 1114, 1072), (1053, 1096, 1115), (1075, 1074, 1116), (1077, 1117, 1118), (1098, 1118, 1119), (1099, 1119, 1120), (1099, 1120, 1121), (1100, 1083, 1123), (1060, 1143, 1124), (1043, 1042, 1247), (957, 1126, 1045), (1061, 1144, 1101), (1102, 1145, 1103), (1168, 1063, 1062), (1063, 1127, 1064), (1107, 1106, 1130), (1107, 1151, 1108), (1109, 1131, 1110), (1110, 1132, 1068), (1113, 1071, 1155), (1113, 1155, 1133), (1096, 1114, 1135), (1138, 1116, 1137), (1119, 1118, 1140), (1121, 1120, 1141), (1083, 1122, 1142), (1084, 1124, 1202), (1085, 1125, 1203), (1101, 1165, 1145), (1145, 1146, 1103), (1128, 1149, 1129), (1131, 1152, 1110), (1132, 1153, 1111), (1093, 1092, 1154), (1114, 1134, 1156), (1074, 1135, 1157), (1116, 1136, 1158), (1139, 1159, 1118), (1120, 1119, 1179), (1141, 1179, 1160), (1081, 1160, 1161), (1123, 1142, 1180), (1042, 1163, 1221), (1043, 1247, 1280), (1126, 1181, 1045), (1145, 1166, 1146), (1150, 1170, 1151), (1112, 1154, 1173), (1135, 1156, 1176), (1137, 1158, 1177), (1137, 1177, 1139), (1159, 1178, 1118), (1119, 1140, 1200), (1161, 1160, 1201), (1143, 1180, 1124), (1125, 1202, 1203), (1166, 1225, 1146), (1146, 1225, 1147), (1167, 1226, 1089), (1168, 1183, 1148), (1148, 1204, 1127), (1170, 1189, 1171), (1132, 1190, 1153), (1172, 1191, 1154), (1071, 1211, 1192), (1157, 1176, 1195), (1158, 1157, 1196), (1178, 1198, 1140), (1140, 1199, 1200), (1200, 1217, 1179), (1179, 1217, 1160), (1180, 1142, 1246), (1124, 1180, 1202), (1202, 1278, 1203), (1164, 1222, 1144), (1182, 1224, 1165), (1165, 1224, 1145), (1186, 1205, 1187), (1187, 1205, 1206), (1188, 1207, 1170), (1189, 1208, 1152), (1152, 1208, 1132), (1154, 1210, 1173), (1156, 1175, 1213), (1157, 1195, 1260), (1157, 1260, 1196), (1196, 1214, 1197), (1197, 1215, 1216), (1199, 1217, 1200), (1217, 1245, 1218), (1162, 1201, 1246), (1180, 1246, 1220), (1181, 1262, 1164), (1222, 1248, 1182), (1167, 1250, 1226), (1183, 1227, 1204), (1204, 1227, 1228), (1185, 1229, 1186), (1205, 1230, 1206), (1207, 1231, 1189), (1208, 1232, 1190), (1211, 1210, 1234), (1192, 1234, 1235), (1212, 1259, 1268), (1194, 1237, 1238), (1195, 1238, 1260), (1214, 1239, 1240), (1216, 1215, 1241), (1198, 1242, 1243), (1199, 1244, 1217), (1201, 1219, 1246), (1203, 1300, 1163), (1221, 1279, 1247), (1248, 1223, 1182), (1224, 1249, 1225), (1227, 1253, 1228), (1228, 1253, 1229), (1229, 1254, 1205), (1231, 1266, 1189), (1234, 1257, 1258), (1235, 1258, 1259), (1240, 1239, 1272), (1240, 1272, 1215), (1245, 1275, 1218), (1246, 1310, 1276), (1202, 1277, 1278), (1203, 1278, 1300), (1221, 1163, 1279), (1018, 1328, 1281), (1164, 1262, 1222), (1252, 1285, 1227), (1253, 1254, 1229), (1254, 1264, 1230), (1232, 1287, 1233), (1209, 1289, 1257), (1258, 1257, 1267), (1259, 1258, 1268), (1236, 1269, 1270), (1260, 1238, 1307), (1239, 1261, 1271), (1239, 1271, 1272), (1215, 1272, 1296), (1241, 1296, 1273), (1243, 1242, 1274), (1244, 1274, 1275), (1218, 1298, 1299), (1220, 1276, 1325), (1220, 1325, 1277), (1018, 1402, 1328), (1248, 1301, 1223), (1223, 1282, 1224), (1249, 1283, 1284), (1250, 1316, 1226), (1265, 1304, 1231), (1232, 1286, 1287), (1209, 1288, 1289), (1258, 1290, 1291), (1268, 1291, 1292), (1238, 1270, 1307), (1272, 1295, 1296), (1274, 1297, 1308), (1275, 1308, 1298), (1278, 1277, 1300), (1283, 1315, 1284), (1263, 1331, 1253), (1254, 1318, 1264), (1264, 1304, 1265), (1256, 1321, 1232), (1286, 1335, 1287), (1287, 1322, 1288), (1288, 1306, 1289), (1270, 1293, 1307), (1294, 1307, 1324), (1298, 1308, 1309), (1219, 1299, 1310), (1276, 1311, 1325), (1277, 1312, 1326), (1284, 1315, 1316), (1251, 1330, 1285), (1303, 1317, 1318), (1318, 1319, 1304), (1305, 1321, 1256), (1321, 1334, 1286), (1292, 1291, 1323), (1293, 1323, 1338), (1307, 1338, 1324), (1296, 1339, 1354), (1297, 1273, 1367), (1300, 1326, 1327), (1163, 1327, 1370), (1313, 1329, 1222), (1301, 1314, 1282), (1315, 1381, 1316), (1316, 1343, 1330), (1330, 1344, 1285), (1285, 1344, 1331), (1320, 1333, 1304), (1304, 1333, 1305), (1323, 1336, 1337), (1323, 1337, 1338), (1338, 1337, 1351), (1295, 1324, 1339), (1273, 1354, 1367), (1310, 1340, 1341), (1328, 1410, 1181), (1314, 1342, 1302), (1302, 1342, 1283), (1344, 1362, 1331), (1317, 1345, 1319), (1305, 1347, 1321), (1335, 1348, 1322), (1322, 1349, 1306), (1324, 1351, 1352), (1324, 1352, 1353), (1339, 1353, 1354), (1309, 1355, 1356), (1299, 1356, 1357), (1279, 1370, 1359), (1402, 1371, 1328), (1313, 1379, 1329), (1301, 1380, 1314), (1314, 1380, 1342), (1320, 1363, 1333), (1348, 1365, 1322), (1337, 1350, 1385), (1353, 1352, 1374), (1354, 1388, 1367), (1340, 1357, 1341), (1325, 1377, 1368), (1312, 1368, 1369), (1327, 1369, 1378), (1327, 1378, 1370), (1360, 1381, 1315), (1347, 1396, 1334), (1334, 1396, 1364), (1364, 1372, 1348), (1337, 1385, 1373), (1352, 1387, 1374), (1354, 1374, 1388), (1356, 1408, 1375), (1358, 1376, 1377), (1369, 1368, 1389), (1361, 1383, 1362), (1363, 1395, 1346), (1372, 1397, 1348), (1349, 1365, 1384), (1350, 1349, 1385), (1373, 1385, 1386), (1374, 1387, 1388), (1368, 1377, 1441), (1368, 1441, 1389), (1379, 1422, 1380), (1360, 1413, 1381), (1383, 1414, 1393), (1395, 1426, 1346), (1349, 1384, 1416), (1366, 1386, 1406), (1367, 1388, 1399), (1357, 1375, 1400), (1377, 1401, 1441), (1369, 1389, 1409), (1370, 1378, 1419), (1390, 1421, 1379), (1391, 1412, 1360), (1392, 1403, 1382), (1382, 1403, 1383), (1393, 1404, 1394), (1394, 1404, 1395), (1397, 1384, 1365), (1376, 1400, 1431), (1380, 1411, 1391), (1360, 1412, 1413), (1403, 1425, 1383), (1383, 1425, 1414), (1414, 1432, 1393), (1426, 1427, 1415), (1415, 1405, 1396), (1398, 1416, 1417), (1398, 1417, 1418), (1386, 1418, 1429), (1388, 1455, 1439), (1408, 1407, 1445), (1369, 1409, 1378), (1410, 1447, 1390), (1390, 1447, 1421), (1379, 1421, 1422), (1411, 1423, 1412), (1413, 1424, 1392), (1404, 1434, 1426), (1405, 1436, 1397), (1416, 1437, 1428), (1387, 1429, 1455), (1375, 1445, 1430), (1401, 1440, 1441), (1389, 1441, 1442), (1403, 1459, 1425), (1425, 1443, 1414), (1414, 1443, 1432), (1417, 1428, 1438), (1441, 1458, 1463), (1441, 1463, 1442), (1371, 1464, 1410), (1421, 1448, 1422), (1422, 1448, 1411), (1423, 1450, 1413), (1459, 1460, 1425), (1435, 1453, 1405), (1405, 1453, 1436), (1407, 1461, 1445), (1430, 1445, 1456), (1378, 1446, 1419), (1411, 1449, 1450), (1443, 1474, 1432), (1432, 1452, 1433), (1444, 1467, 1435), (1453, 1468, 1436), (1400, 1456, 1457), (1440, 1457, 1458), (1452, 1465, 1433), (1433, 1466, 1434), (1468, 1476, 1454), (1439, 1477, 1461), (1445, 1470, 1462), (1458, 1457, 1463), (1442, 1463, 1471), (1448, 1472, 1449), (1449, 1472, 1450), (1459, 1490, 1460), (1460, 1481, 1474), (1474, 1465, 1452), (1465, 1466, 1433), (1466, 1467, 1444), (1454, 1476, 1469), (1455, 1485, 1477), (1461, 1477, 1478), (1461, 1478, 1470), (1445, 1462, 1500), (1463, 1487, 1479), (1463, 1479, 1471), (1446, 1488, 1495), (1451, 1480, 1473), (1474, 1475, 1465), (1465, 1475, 1466), (1467, 1493, 1468), (1468, 1483, 1476), (1455, 1484, 1485), (1456, 1500, 1457), (1419, 1495, 1526), (1402, 1512, 1464), (1447, 1496, 1448), (1481, 1491, 1474), (1475, 1482, 1466), (1466, 1482, 1467), (1476, 1483, 1469), (1462, 1470, 1500), (1496, 1514, 1448), (1448, 1514, 1472), (1473, 1517, 1490), (1482, 1493, 1467), (1493, 1498, 1468), (1478, 1486, 1499), (1457, 1500, 1511), (1479, 1509, 1471), (1480, 1517, 1473), (1481, 1497, 1491), (1483, 1498, 1502), (1478, 1499, 1508), (1470, 1508, 1500), (1487, 1511, 1509), (1471, 1509, 1488), (1496, 1522, 1514), (1472, 1504, 1480), (1492, 1505, 1482), (1488, 1525, 1495), (1491, 1505, 1492), (1505, 1501, 1482), (1501, 1506, 1498), (1499, 1510, 1508), (1511, 1532, 1509), (1504, 1515, 1516), (1497, 1518, 1505), (1503, 1529, 1510), (1500, 1521, 1511), (1509, 1536, 1525), (1516, 1533, 1517), (1505, 1528, 1501), (1510, 1529, 1520), (1508, 1520, 1521), (1525, 1546, 1495), (1526, 1550, 1420), (1514, 1515, 1504), (1517, 1533, 1497), (1505, 1518, 1528), (1501, 1528, 1523), (1523, 1524, 1519), (1521, 1520, 1530), (1511, 1521, 1532), (1495, 1550, 1526), (1522, 1537, 1514), (1518, 1527, 1528), (1528, 1539, 1523), (1507, 1534, 1529), (1521, 1530, 1531), (1521, 1531, 1545), (1521, 1545, 1532), (1527, 1538, 1528), (1529, 1534, 1535), (1532, 1545, 1536), (1514, 1537, 1515), (1515, 1542, 1543), (1516, 1543, 1533), (1543, 1547, 1533), (1533, 1547, 1527), (1538, 1548, 1539), (1524, 1540, 1534), (1535, 1534, 1549), (1535, 1549, 1544), (1531, 1544, 1545), (1536, 1552, 1546), (1512, 1551, 1541), (1547, 1548, 1538), (1540, 1549, 1534), (1546, 1559, 1550), (1537, 1553, 1542), (1540, 1556, 1549), (1545, 1558, 1552), (1550, 1559, 1563), (1547, 1555, 1548), (1548, 1556, 1540), (1552, 1558, 1559), (1559, 1560, 1563), (1553, 1561, 1555), (1555, 1557, 1556), (1557, 1564, 1562), (1561, 1566, 1564), (1562, 1564, 1565), (1564, 1566, 1565), (0, 1, 5), (17, 12, 8, 7), (5, 4, 2), (3, 8, 9), (7, 6, 17), (52, 34, 27, 42), (9, 8, 12), (4, 10, 13), (2, 13, 11), (10, 9, 20), (20, 9, 19), (13, 14, 21), (11, 21, 24), (12, 18, 25), (9, 12, 22), (10, 20, 14), (18, 17, 30), (12, 25, 22), (20, 23, 27), (20, 27, 34), (15, 24, 46), (26, 22, 41), (19, 26, 32), (23, 38, 27), (14, 34, 43), (24, 29, 45), (30, 35, 40), (31, 30, 47), (26, 41, 36), (33, 32, 37), (28, 43, 39), (29, 39, 45), (35, 16, 74), (30, 40, 75), (36, 41, 48), (33, 37, 54), (110, 75, 40, 74), (24, 45, 73), (36, 48, 49), (37, 36, 50), (38, 60, 42), (43, 62, 44), (43, 44, 39), (47, 75, 64), (50, 36, 59), (39, 44, 63), (54, 51, 81), (42, 60, 61), (73, 57, 116), (48, 53, 65), (49, 58, 84), (59, 49, 77), (51, 78, 79), (51, 79, 80), (60, 66, 67), (56, 71, 72), (46, 73, 116), (97, 111, 78, 77), (64, 75, 83), (65, 53, 76), (60, 81, 66), (61, 100, 88), (55, 82, 71), (57, 72, 91), (74, 93, 94), (58, 65, 95), (79, 78, 111), (80, 79, 98), (66, 81, 86), (67, 87, 100), (68, 90, 69), (72, 101, 91), (57, 91, 102), (83, 75, 110), (76, 83, 104), (77, 84, 96), (142, 155, 122, 141), (81, 107, 86), (66, 86, 87), (100, 87, 108), (69, 126, 70), (71, 82, 127), (71, 127, 72), (72, 109, 101), (94, 93, 148), (95, 65, 105), (84, 95, 106), (85, 98, 112), (99, 120, 107), (86, 107, 121), (87, 121, 122), (87, 122, 108), (89, 114, 90), (69, 90, 126), (91, 115, 128), (103, 110, 129), (97, 96, 119), (82, 70, 134), (101, 145, 115), (110, 94, 170), (105, 104, 136), (106, 95, 131), (112, 111, 139), (120, 85, 140), (108, 123, 113), (114, 113, 124), (114, 124, 125), (90, 132, 126), (70, 126, 134), (82, 134, 127), (110, 170, 171), (113, 144, 124), (126, 132, 133), (126, 133, 134), (109, 157, 145), (117, 169, 243), (131, 105, 137), (106, 131, 151), (119, 106, 152), (162, 174, 153, 152), (123, 143, 156), (123, 156, 144), (124, 190, 125), (119, 152, 153), (138, 119, 175), (140, 139, 154), (141, 140, 165), (134, 133, 167), (134, 167, 168), (127, 168, 157), (115, 146, 158), (147, 158, 159), (148, 92, 257), (130, 149, 161), (137, 136, 172), (152, 151, 162), (141, 165, 166), (143, 178, 156), (146, 229, 158), (116, 201, 169), (136, 185, 172), (189, 156, 178, 198), (164, 138, 163), (165, 154, 176), (142, 141, 166), (132, 180, 133), (167, 200, 168), (157, 181, 146), (170, 148, 192), (161, 160, 183), (150, 161, 184), (150, 184, 185), (162, 173, 195), (174, 162, 196), (175, 153, 174), (164, 163, 186), (176, 154, 219), (166, 165, 187), (210, 211, 189, 209), (133, 199, 200), (168, 200, 181), (146, 191, 228), (169, 230, 215), (182, 170, 216), (183, 160, 193), (184, 183, 202), (185, 184, 194), (174, 196, 205), (154, 186, 219), (187, 176, 220), (166, 187, 197), (177, 166, 197), (156, 189, 211), (180, 211, 199), (181, 227, 191), (160, 171, 231), (183, 193, 202), (194, 184, 202), (172, 185, 203), (137, 172, 204), (195, 137, 204), (198, 188, 207), (189, 208, 209), (247, 220, 176, 219), (199, 212, 225), (199, 225, 226), (200, 226, 213), (181, 213, 227), (169, 271, 230), (193, 160, 273), (194, 202, 244), (205, 195, 217), (218, 174, 234), (256, 201, 159, 255), (220, 235, 221), (188, 206, 222), (207, 188, 222), (210, 240, 224), (211, 224, 212), (213, 226, 241), (248, 249, 197, 221), (202, 193, 232), (236, 237, 206, 197), (238, 264, 207, 222), (222, 206, 237), (310, 258, 204, 203), (208, 207, 264), (208, 239, 223), (209, 251, 240), (212, 224, 267), (212, 267, 252), (212, 252, 225), (226, 225, 268), (226, 268, 241), (213, 241, 253), (229, 214, 255), (201, 256, 271), (182, 216, 272), (203, 194, 274), (235, 261, 248), (237, 236, 262), (237, 262, 250), (238, 237, 250), (239, 264, 265), (223, 239, 251), (240, 284, 224), (227, 253, 242), (228, 242, 270), (192, 257, 353), (285, 268, 225, 301), (233, 204, 259), (217, 233, 259), (234, 260, 246), (249, 248, 236), (250, 262, 282), (239, 265, 266), (251, 266, 322), (240, 322, 284), (224, 299, 267), (290, 276, 217, 259), (241, 286, 253), (228, 270, 287), (214, 305, 254), (231, 182, 288), (244, 232, 308), (277, 278, 245, 217), (278, 291, 260, 245), (279, 246, 260, 291), (303, 269, 253, 286), (261, 281, 292), (262, 236, 293), (263, 250, 295), (264, 296, 283), (265, 264, 283), (265, 283, 266), (266, 298, 322), (326, 303, 286, 346), (270, 304, 287), (274, 244, 309), (275, 259, 289), (246, 279, 314), (280, 246, 314), (282, 262, 294), (266, 297, 298), (224, 341, 299), (267, 299, 300), (269, 303, 304), (254, 306, 255), (216, 192, 449), (288, 272, 370), (258, 310, 311), (290, 275, 289), (278, 277, 312), (280, 314, 315), (281, 280, 315), (294, 293, 317), (283, 339, 297), (299, 323, 300), (301, 344, 302), (334, 314, 332, 333), (304, 348, 327), (304, 327, 287), (305, 328, 306), (256, 350, 427), (243, 215, 508), (273, 288, 329), (354, 273, 329), (307, 273, 354), (310, 330, 331), (311, 310, 331), (289, 258, 311), (276, 290, 355), (342, 299, 341, 388), (293, 361, 317), (295, 294, 336), (318, 295, 337), (319, 338, 339), (395, 396, 359, 334), (299, 342, 323), (300, 323, 343), (302, 344, 324), (287, 349, 328), (328, 369, 306), (271, 427, 351), (272, 449, 391), (312, 276, 356), (332, 312, 358), (333, 332, 358), (315, 377, 378), (316, 360, 361), (336, 317, 362), (337, 336, 363), (319, 364, 338), (339, 384, 386), (323, 365, 343), (344, 366, 324), (328, 411, 369), (331, 330, 371), (355, 311, 374), (355, 374, 375), (356, 355, 375), (357, 312, 356), (333, 376, 334), (360, 335, 380), (317, 361, 381), (363, 336, 362), (364, 337, 382), (364, 382, 383), (364, 383, 338), (386, 401, 387), (321, 387, 402), (342, 389, 365), (343, 365, 405), (343, 405, 366), (324, 406, 345), (346, 408, 326), (347, 390, 367), (348, 367, 425), (348, 425, 368), (349, 410, 411), (350, 448, 427), (473, 354, 329), (451, 308, 474), (372, 331, 371), (356, 375, 412), (376, 357, 393), (334, 376, 395), (417, 380, 379, 416), (377, 359, 396), (378, 377, 396), (361, 360, 397), (361, 397, 381), (362, 317, 381), (363, 398, 382), (384, 338, 399), (384, 399, 385), (386, 400, 401), (387, 401, 420), (365, 403, 404), (365, 404, 405), (345, 406, 407), (345, 407, 408), (326, 408, 390), (327, 368, 410), (308, 307, 474), (412, 375, 429), (356, 413, 393), (376, 393, 414), (394, 376, 414), (379, 378, 416), (422, 389, 388, 421), (397, 380, 417), (362, 418, 398), (382, 398, 436), (382, 436, 383), (385, 438, 400), (402, 420, 421), (442, 407, 406, 424), (405, 423, 424), (406, 405, 424), (458, 459, 397, 417), (407, 443, 408), (408, 444, 390), (368, 425, 410), (369, 426, 471), (215, 494, 508), (371, 451, 428), (372, 371, 475), (413, 412, 479), (414, 393, 413), (394, 414, 430), (415, 394, 431), (396, 415, 431), (416, 396, 431), (417, 416, 456), (434, 362, 381, 433), (397, 459, 432), (486, 401, 400, 438), (418, 362, 434), (398, 418, 435), (399, 383, 436), (477, 479, 412, 429), (401, 486, 419), (421, 465, 422), (404, 440, 423), (424, 441, 442), (409, 390, 469), (409, 469, 445), (425, 445, 446), (410, 446, 506), (411, 447, 426), (351, 493, 494), (329, 392, 450), (373, 372, 497), (374, 373, 498), (429, 374, 476), (457, 458, 417, 456), (414, 413, 452), (431, 430, 453), (416, 431, 455), (416, 455, 456), (467, 468, 444, 443), (433, 432, 460), (418, 461, 435), (399, 462, 437), (421, 464, 465), (422, 465, 466), (443, 442, 491), (454, 481, 456, 455), (445, 469, 470), (448, 471, 532), (452, 413, 479), (430, 414, 452), (483, 434, 433, 482), (457, 456, 481), (458, 457, 481), (485, 486, 437, 503), (461, 483, 484), (435, 484, 436), (488, 489, 440, 466), (486, 487, 463), (527, 491, 442, 490), (441, 440, 489), (442, 441, 490), (533, 495, 473, 450), (469, 468, 529), (469, 529, 470), (446, 492, 505), (515, 499, 480, 453), (474, 473, 495), (428, 451, 496), (475, 428, 496), (476, 498, 536), (477, 476, 538), (452, 479, 478), (453, 430, 515), (501, 482, 460, 459), (454, 480, 499), (458, 481, 500), (662, 569, 449, 352), (484, 483, 520), (462, 436, 502), (462, 502, 503), (486, 504, 487), (465, 525, 488), (467, 491, 527), (468, 528, 529), (492, 531, 505), (447, 554, 507), (426, 507, 471), (516, 517, 454, 499), (370, 391, 509), (450, 370, 509), (496, 451, 535), (497, 496, 511), (478, 477, 513), (515, 452, 514), (524, 464, 439, 548), (500, 454, 517), (482, 501, 519), (484, 522, 523), (502, 523, 546), (502, 546, 503), (485, 564, 504), (487, 504, 548), (542, 543, 500, 517), (464, 524, 525), (488, 525, 526), (470, 530, 531), (506, 505, 554), (471, 555, 532), (509, 391, 557), (474, 495, 558), (514, 452, 540), (499, 541, 516), (575, 562, 519, 518), (520, 562, 521), (523, 545, 546), (503, 546, 564), (525, 549, 550), (525, 550, 526), (527, 551, 528), (505, 553, 554), (507, 584, 555), (472, 556, 493), (391, 449, 557), (533, 509, 609), (535, 534, 559), (536, 511, 571), (537, 536, 571), (512, 538, 560), (514, 540, 541), (516, 541, 561), (517, 561, 542), (518, 500, 573), (599, 547, 564, 578), (550, 549, 580), (529, 602, 552), (532, 585, 606), (494, 607, 587), (558, 495, 588), (559, 558, 589), (511, 510, 645), (537, 571, 590), (513, 512, 560), (540, 478, 539), (576, 563, 771), (564, 577, 578), (600, 565, 547, 599), (579, 524, 565, 600), (581, 526, 550, 580), (524, 579, 549), (612, 560, 591, 630), (566, 620, 622), (551, 622, 528), (529, 623, 602), (555, 605, 585), (532, 642, 472), (571, 511, 611), (513, 560, 592), (539, 513, 592), (540, 539, 594), (541, 540, 594), (541, 595, 561), (573, 572, 597), (574, 573, 597), (562, 574, 771), (576, 771, 614), (577, 576, 614), (599, 578, 598), (549, 618, 580), (581, 601, 619), (528, 622, 641), (552, 602, 582), (554, 603, 604), (584, 554, 604), (472, 642, 556), (626, 533, 609), (589, 588, 627), (615, 599, 598, 636), (592, 560, 612), (593, 539, 631), (596, 561, 633), (574, 613, 771), (598, 577, 636), (617, 579, 600, 616), (599, 615, 600), (650, 632, 594, 593), (579, 617, 618), (580, 618, 601), (620, 640, 621), (583, 582, 625), (585, 676, 606), (642, 718, 556), (610, 559, 628), (648, 649, 631, 612), (597, 653, 634), (613, 597, 634), (613, 634, 771), (600, 637, 616), (619, 601, 639), (620, 639, 640), (622, 658, 641), (623, 673, 659), (624, 659, 660), (604, 716, 605), (626, 609, 664), (628, 627, 644), (611, 645, 646), (629, 611, 647), (657, 601, 618, 687), (631, 649, 650), (595, 594, 632), (634, 653, 654), (637, 670, 655), (637, 655, 656), (617, 656, 638), (690, 625, 624, 660), (601, 657, 639), (681, 667, 651, 632), (603, 625, 661), (604, 661, 716), (605, 716, 717), (605, 717, 676), (609, 557, 663), (643, 588, 694), (646, 645, 677), (647, 611, 646), (647, 646, 679), (629, 647, 679), (648, 630, 665), (632, 650, 666), (680, 697, 648, 665), (654, 653, 668), (639, 688, 671), (641, 710, 673), (659, 674, 690), (625, 675, 661), (642, 692, 718), (665, 629, 722), (682, 668, 652, 701), (649, 648, 697), (666, 649, 698), (652, 651, 667), (705, 685, 656, 655), (654, 682, 683), (686, 638, 656, 685), (700, 701, 652, 667), (638, 686, 687), (657, 687, 688), (672, 709, 689), (658, 689, 710), (673, 710, 711), (675, 690, 691), (661, 675, 691), (586, 761, 607), (677, 695, 719), (646, 678, 679), (722, 629, 696), (680, 665, 722), (681, 632, 699), (704, 684, 683, 703), (682, 701, 702), (683, 726, 703), (727, 728, 703, 726), (634, 729, 771), (635, 771, 669), (688, 706, 707), (671, 707, 708), (659, 712, 674), (690, 714, 691), (661, 691, 715), (676, 717, 760), (676, 760, 692), (693, 744, 784), (678, 677, 745), (679, 678, 720), (696, 679, 721), (680, 722, 746), (697, 723, 698), (632, 666, 747), (699, 632, 747), (702, 701, 725), (732, 687, 686, 731), (704, 728, 729), (757, 689, 709, 737), (687, 732, 733), (706, 733, 734), (708, 707, 735), (709, 736, 737), (765, 748, 699, 747), (689, 757, 738), (710, 738, 739), (711, 739, 740), (711, 740, 712), (714, 713, 741), (691, 741, 742), (691, 742, 715), (556, 718, 761), (664, 663, 743), (678, 745, 762), (720, 678, 762), (697, 680, 764), (750, 751, 702, 725), (724, 767, 749), (725, 749, 750), (751, 752, 728, 727), (727, 726, 751), (780, 674, 712, 740), (729, 728, 752), (729, 752, 794), (729, 794, 771), (730, 705, 753), (730, 753, 773), (736, 755, 737), (739, 738, 758), (788, 765, 747, 723), (713, 780, 759), (713, 759, 741), (715, 782, 716), (694, 784, 831), (856, 694, 831), (745, 719, 785), (721, 720, 786), (746, 721, 763), (723, 697, 764), (769, 770, 752, 751), (750, 749, 768), (751, 750, 769), (772, 773, 753, 796), (753, 669, 795), (753, 795, 796), (827, 717, 716, 803), (731, 774, 732), (736, 735, 776), (755, 736, 776), (737, 755, 777), (737, 777, 756), (757, 778, 758), (739, 758, 740), (780, 740, 779), (742, 741, 781), (792, 750, 768, 791), (718, 692, 761), (607, 761, 828), (587, 783, 608), (805, 569, 855), (720, 762, 807), (763, 787, 764), (748, 765, 789), (748, 840, 766), (767, 766, 790), (768, 810, 791), (835, 807, 762, 806), (769, 792, 793), (770, 793, 814), (772, 796, 797), (773, 797, 774), (775, 754, 799), (776, 775, 799), (777, 755, 776), (756, 777, 800), (756, 800, 778), (758, 778, 801), (740, 758, 801), (779, 740, 801), (759, 825, 781), (782, 781, 802), (692, 760, 804), (784, 744, 830), (785, 833, 806), (812, 813, 793, 792), (787, 786, 808), (788, 764, 838), (789, 765, 839), (840, 748, 789), (790, 766, 840), (792, 811, 812), (813, 843, 814, 793), (818, 795, 815, 817), (794, 814, 771), (815, 816, 817), (819, 796, 795, 818), (861, 841, 790, 840), (796, 820, 797), (732, 821, 798), (776, 799, 822), (777, 776, 823), (800, 777, 823), (801, 778, 824), (780, 779, 853), (781, 826, 802), (761, 692, 877), (662, 829, 855), (744, 743, 830), (831, 832, 856), (787, 808, 836), (847, 774, 797, 846), (810, 790, 841), (791, 810, 864), (813, 812, 842), (814, 844, 845), (814, 845, 771), (815, 870, 816), (818, 817, 816), (849, 850, 823, 776), (774, 847, 821), (850, 851, 800, 823), (863, 841, 861, 862), (824, 800, 851), (779, 801, 852), (826, 825, 955), (803, 782, 854), (804, 827, 929), (828, 761, 877), (830, 743, 878), (806, 881, 835), (808, 899, 836), (838, 837, 857), (839, 838, 858), (840, 789, 860), (865, 866, 791, 864), (866, 867, 811, 791), (868, 869, 843, 813), (842, 811, 867), (872, 818, 816, 871), (844, 843, 869), (816, 870, 871), (872, 873, 819, 818), (873, 874, 820, 819), (911, 821, 847, 890), (820, 874, 846), (885, 867, 866, 865), (798, 821, 911), (849, 822, 848), (824, 851, 875), (801, 893, 852), (802, 913, 854), (827, 803, 876), (929, 827, 876), (831, 896, 832), (856, 879, 880), (833, 880, 834), (835, 881, 898), (836, 900, 882), (857, 836, 882), (859, 839, 883), (861, 860, 884), (861, 884, 862), (865, 864, 863), (886, 845, 844, 869), (842, 867, 868), (869, 868, 886), (892, 912, 851, 850), (871, 870, 887), (872, 871, 888), (846, 889, 890), (848, 798, 891), (850, 849, 892), (901, 938, 858, 857), (875, 851, 912), (955, 825, 894), (783, 607, 1043), (940, 839, 859, 883), (883, 858, 938), (902, 903, 863, 862), (839, 940, 860), (903, 904, 865, 863), (905, 885, 865, 904), (907, 868, 867, 906), (885, 905, 918), (885, 918, 906), (909, 873, 872, 921), (868, 907, 886), (845, 886, 919), (771, 919, 870), (887, 870, 908), (915, 900, 899, 959), (873, 909, 874), (891, 911, 924), (849, 848, 925), (892, 849, 925), (893, 875, 912), (852, 893, 927), (894, 853, 928), (854, 895, 876), (876, 914, 929), (881, 934, 897), (917, 904, 903, 943), (882, 915, 901), (883, 939, 940), (860, 941, 916), (884, 916, 902), (922, 923, 889, 874), (905, 904, 917), (906, 918, 907), (886, 945, 919), (888, 887, 920), (952, 912, 892, 925), (889, 923, 910), (891, 924, 951), (934, 834, 880, 933), (893, 912, 927), (876, 956, 914), (877, 804, 930), (877, 930, 973), (877, 973, 828), (855, 957, 931), (830, 974, 896), (879, 832, 958), (937, 938, 901, 936), (899, 977, 959), (947, 948, 909, 921), (943, 903, 942), (905, 917, 944), (907, 981, 945), (908, 870, 946), (920, 908, 946), (921, 920, 947), (961, 902, 916, 960), (923, 922, 948), (911, 949, 987), (911, 987, 950), (993, 894, 954), (895, 913, 994), (855, 1044, 957), (898, 976, 977), (938, 978, 939), (939, 979, 940), (965, 966, 920, 946), (902, 961, 942), (945, 981, 964), (967, 947, 920, 966), (968, 969, 949, 923), (948, 947, 967), (948, 967, 968), (936, 915, 959, 977), (949, 986, 987), (924, 970, 989), (953, 926, 971), (928, 990, 991), (828, 973, 1017), (932, 958, 933), (935, 997, 998), (1001, 960, 940, 979), (937, 1000, 978), (939, 978, 979), (984, 968, 967, 983), (942, 980, 962), (944, 943, 1003), (967, 966, 982), (1005, 963, 944, 1004), (969, 968, 984), (950, 987, 988), (950, 988, 970), (929, 914, 1016), (930, 929, 1016), (974, 931, 1087), (934, 996, 1021), (977, 999, 1047), (936, 1047, 1000), (979, 978, 1001), (960, 1001, 1002), (960, 1002, 961), (1006, 1007, 964, 981), (963, 1005, 981), (1013, 1014, 990, 971), (964, 1007, 919), (984, 983, 1008), (969, 1009, 985), (987, 1036, 988), (970, 988, 1010), (971, 1012, 1013), (992, 1015, 993, 954), (991, 990, 1014), (992, 991, 1014), (1026, 1003, 980, 1025), (994, 955, 1058), (914, 956, 1041), (829, 1018, 1044), (974, 1087, 1061), (933, 1020, 996), (976, 1046, 999), (978, 1023, 1048), (978, 1048, 1001), (1002, 1001, 1024), (1051, 1006, 981, 1050), (1003, 1026, 1004), (1029, 965, 919, 1028), (1006, 1051, 1007), (919, 1027, 1070), (1030, 1031, 965, 1029), (1035, 986, 985, 1034), (1008, 982, 1032), (1009, 984, 1033), (1038, 1011, 1010, 1037), (986, 1035, 1036), (988, 1036, 1055), (1010, 1055, 1037), (1063, 1047, 1022, 1062), (1011, 1038, 1012), (1013, 1012, 1079), (992, 1014, 1056), (1015, 992, 1039), (1058, 993, 1015), (972, 994, 1040), (973, 930, 1085), (1017, 973, 1085), (975, 1061, 1019), (1020, 1102, 996), (998, 997, 1046), (999, 1046, 1022), (1023, 1047, 1048), (1001, 1065, 1024), (1025, 1002, 1066), (1026, 1049, 1004), (1005, 1004, 1050), (1007, 1051, 1027), (1028, 919, 1052), (1032, 1031, 1053), (1033, 1008, 1054), (1009, 1033, 1054), (1014, 1013, 1080), (1040, 1058, 1100), (1016, 1041, 1084), (1021, 1103, 1104), (997, 1104, 1088), (997, 1088, 1046), (1076, 1034, 1009, 1075), (1048, 1064, 1065), (1004, 1091, 1050), (1027, 1069, 1070), (919, 1070, 1071), (1029, 1028, 1072), (1030, 1029, 1072), (1032, 1074, 1054), (1009, 1054, 1075), (1076, 1077, 1036, 1035), (1035, 1034, 1076), (1078, 1098, 1037, 1055), (1055, 1036, 1077), (1081, 1082, 1057, 1056), (1056, 1014, 1099), (1082, 1122, 1015, 1039), (1039, 1057, 1082), (1122, 1083, 1058, 1015), (1093, 1070, 1069, 1092), (1100, 1058, 1083), (996, 1102, 1103), (1046, 1088, 1089), (1046, 1089, 1062), (1047, 1063, 1064), (1024, 1065, 1066), (1067, 1107, 1049), (1050, 1091, 1068), (1051, 1111, 1069), (1094, 1095, 1072, 1052), (1105, 1066, 1065, 1129), (1053, 1030, 1096), (1075, 1054, 1074), (1077, 1076, 1097), (1079, 1037, 1099), (1080, 1079, 1099), (1081, 1056, 1121), (1106, 1090, 1066, 1105), (1116, 1138, 1097, 1075), (1049, 1108, 1109), (1091, 1109, 1110), (1069, 1111, 1092), (1070, 1112, 1071), (1072, 1114, 1096), (1073, 1053, 1115), (1074, 1073, 1115), (1133, 1134, 1094, 1113), (1097, 1138, 1117), (1077, 1097, 1117), (1078, 1077, 1118), (1098, 1078, 1118), (1099, 1098, 1119), (1081, 1121, 1141), (1143, 1100, 1123), (1084, 1060, 1124), (1017, 1085, 1203), (1044, 1018, 1281), (1044, 1281, 1126), (1101, 1144, 1165), (1101, 1145, 1102), (1103, 1146, 1104), (1104, 1147, 1088), (1063, 1148, 1127), (1129, 1127, 1128), (1108, 1151, 1109), (1068, 1132, 1111), (1187, 1105, 1129, 1149), (1095, 1094, 1134), (1114, 1095, 1134), (1115, 1096, 1135), (1074, 1115, 1135), (1116, 1074, 1136), (1117, 1138, 1139), (1118, 1117, 1139), (1082, 1081, 1161), (1122, 1082, 1161), (1123, 1083, 1142), (1125, 1084, 1202), (1017, 1203, 1163), (1042, 1017, 1163), (1247, 1042, 1221), (1087, 1164, 1144), (1104, 1146, 1147), (1088, 1147, 1167), (1088, 1167, 1089), (1127, 1184, 1128), (1169, 1106, 1105, 1187), (1150, 1151, 1107, 1130), (1130, 1106, 1169), (1171, 1131, 1151, 1170), (1109, 1151, 1131), (1110, 1152, 1132), (1111, 1153, 1172), (1111, 1172, 1092), (1112, 1093, 1154), (1135, 1114, 1156), (1136, 1074, 1157), (1137, 1116, 1158), (1138, 1137, 1139), (1141, 1120, 1179), (1081, 1141, 1160), (1122, 1161, 1162), (1142, 1122, 1162), (1143, 1123, 1180), (1086, 1043, 1280), (1045, 1181, 1164), (1063, 1168, 1148), (1128, 1184, 1149), (1149, 1186, 1187), (1130, 1169, 1188), (1130, 1188, 1150), (1211, 1071, 1112, 1173), (1131, 1171, 1152), (1154, 1092, 1172), (1174, 1175, 1134, 1133), (1183, 1168, 1089, 1226), (1156, 1134, 1175), (1157, 1135, 1176), (1158, 1136, 1157), (1139, 1177, 1159), (1118, 1178, 1140), (1179, 1119, 1200), (1162, 1161, 1201), (1144, 1222, 1165), (1147, 1225, 1167), (1190, 1191, 1172, 1153), (1127, 1204, 1184), (1149, 1184, 1185), (1149, 1185, 1186), (1169, 1187, 1206), (1188, 1169, 1206), (1150, 1188, 1170), (1171, 1189, 1152), (1192, 1193, 1155, 1071), (1196, 1197, 1177, 1158), (1133, 1155, 1193), (1174, 1133, 1193), (1176, 1156, 1194), (1209, 1154, 1191, 1233), (1159, 1177, 1197), (1178, 1159, 1197), (1140, 1198, 1199), (1160, 1217, 1201), (1142, 1162, 1246), (1126, 1281, 1181), (1165, 1222, 1182), (1145, 1224, 1166), (1148, 1183, 1204), (1184, 1204, 1228), (1184, 1228, 1185), (1188, 1206, 1207), (1170, 1207, 1189), (1132, 1208, 1190), (1191, 1190, 1233), (1231, 1207, 1206, 1230), (1154, 1209, 1210), (1173, 1210, 1211), (1174, 1193, 1212), (1175, 1174, 1212), (1194, 1156, 1213), (1195, 1176, 1194), (1196, 1260, 1214), (1197, 1214, 1215), (1178, 1197, 1216), (1198, 1178, 1216), (1201, 1217, 1218), (1202, 1180, 1220), (1182, 1223, 1224), (1166, 1224, 1225), (1167, 1225, 1250), (1185, 1228, 1229), (1186, 1229, 1205), (1259, 1212, 1193, 1235), (1190, 1232, 1233), (1192, 1211, 1234), (1193, 1192, 1235), (1268, 1236, 1213, 1175), (1175, 1212, 1268), (1236, 1237, 1194, 1213), (1241, 1242, 1198, 1216), (1195, 1194, 1238), (1214, 1260, 1239), (1215, 1214, 1240), (1256, 1208, 1189, 1266), (1199, 1198, 1243), (1199, 1243, 1244), (1217, 1244, 1275), (1217, 1275, 1245), (1219, 1201, 1218), (1220, 1246, 1276), (1202, 1220, 1277), (1225, 1249, 1284), (1225, 1284, 1250), (1183, 1251, 1252), (1183, 1252, 1227), (1205, 1254, 1230), (1231, 1255, 1266), (1302, 1249, 1224, 1282), (1208, 1256, 1232), (1210, 1209, 1257), (1234, 1210, 1257), (1235, 1234, 1258), (1239, 1260, 1261), (1246, 1219, 1310), (1227, 1285, 1263), (1227, 1263, 1253), (1230, 1264, 1265), (1230, 1265, 1231), (1233, 1287, 1209), (1236, 1268, 1269), (1237, 1236, 1270), (1238, 1237, 1270), (1261, 1260, 1307), (1241, 1215, 1296), (1242, 1241, 1273), (1244, 1243, 1274), (1218, 1275, 1298), (1219, 1218, 1299), (1248, 1222, 1301), (1251, 1183, 1226, 1316), (1250, 1284, 1316), (1289, 1290, 1267, 1257), (1252, 1251, 1285), (1253, 1303, 1254), (1231, 1304, 1255), (1255, 1305, 1266), (1209, 1287, 1288), (1294, 1295, 1271, 1261), (1258, 1267, 1290), (1268, 1258, 1291), (1269, 1268, 1292), (1270, 1269, 1293), (1261, 1307, 1294), (1332, 1303, 1253, 1331), (1272, 1271, 1295), (1242, 1273, 1297), (1274, 1242, 1297), (1275, 1274, 1308), (1276, 1310, 1311), (1163, 1300, 1327), (1279, 1163, 1370), (1262, 1313, 1222), (1223, 1301, 1282), (1249, 1302, 1283), (1263, 1285, 1331), (1254, 1303, 1318), (1264, 1318, 1304), (1255, 1304, 1305), (1266, 1305, 1256), (1232, 1321, 1286), (1289, 1306, 1290), (1295, 1294, 1324), (1296, 1295, 1339), (1273, 1296, 1354), (1277, 1325, 1312), (1300, 1277, 1326), (1280, 1247, 1359), (1281, 1328, 1181), (1262, 1181, 1313), (1282, 1314, 1302), (1251, 1316, 1330), (1363, 1320, 1319, 1345), (1304, 1319, 1320), (1286, 1334, 1335), (1287, 1335, 1322), (1288, 1322, 1306), (1291, 1290, 1306), (1269, 1292, 1323), (1293, 1269, 1323), (1307, 1293, 1338), (1308, 1297, 1367), (1310, 1299, 1340), (1311, 1310, 1341), (1247, 1279, 1359), (1222, 1329, 1301), (1303, 1332, 1317), (1318, 1317, 1319), (1291, 1306, 1336), (1323, 1291, 1336), (1324, 1338, 1351), (1308, 1367, 1355), (1309, 1308, 1355), (1298, 1309, 1356), (1299, 1298, 1356), (1311, 1341, 1358), (1325, 1311, 1358), (1181, 1390, 1313), (1283, 1360, 1315), (1316, 1381, 1343), (1330, 1343, 1344), (1331, 1362, 1332), (1317, 1332, 1345), (1347, 1305, 1333, 1346), (1349, 1350, 1336, 1306), (1321, 1347, 1334), (1334, 1364, 1335), (1380, 1301, 1329, 1379), (1337, 1336, 1350), (1339, 1324, 1353), (1340, 1299, 1357), (1325, 1358, 1377), (1327, 1326, 1369), (1328, 1371, 1410), (1181, 1410, 1390), (1283, 1342, 1360), (1344, 1343, 1361), (1344, 1361, 1362), (1332, 1362, 1345), (1333, 1363, 1346), (1335, 1364, 1348), (1349, 1322, 1365), (1352, 1351, 1366), (1354, 1353, 1374), (1312, 1325, 1368), (1326, 1312, 1369), (1313, 1390, 1379), (1408, 1356, 1399), (1342, 1391, 1360), (1381, 1392, 1343), (1343, 1382, 1361), (1345, 1395, 1363), (1364, 1396, 1372), (1351, 1337, 1373), (1366, 1351, 1373), (1355, 1367, 1399), (1394, 1345, 1362, 1393), (1357, 1356, 1375), (1341, 1357, 1376), (1358, 1341, 1376), (1343, 1392, 1382), (1361, 1382, 1383), (1362, 1383, 1393), (1459, 1403, 1392, 1424), (1345, 1394, 1395), (1348, 1397, 1365), (1366, 1373, 1386), (1352, 1366, 1387), (1280, 1359, 1420), (1342, 1380, 1391), (1381, 1413, 1392), (1386, 1385, 1398), (1387, 1366, 1406), (1376, 1357, 1400), (1377, 1376, 1401), (1395, 1404, 1426), (1346, 1426, 1415), (1399, 1388, 1439), (1401, 1376, 1431), (1380, 1422, 1411), (1391, 1411, 1412), (1384, 1397, 1416), (1386, 1398, 1418), (1406, 1386, 1429), (1388, 1387, 1455), (1399, 1439, 1407), (1408, 1399, 1407), (1375, 1408, 1445), (1400, 1375, 1430), (1359, 1370, 1419), (1412, 1423, 1413), (1468, 1454, 1437, 1436), (1393, 1432, 1404), (1404, 1433, 1434), (1415, 1427, 1435), (1415, 1435, 1405), (1397, 1436, 1437), (1397, 1437, 1416), (1417, 1416, 1428), (1387, 1406, 1429), (1407, 1439, 1461), (1401, 1431, 1440), (1409, 1389, 1442), (1404, 1432, 1433), (1426, 1434, 1427), (1428, 1437, 1454), (1418, 1417, 1438), (1429, 1418, 1438), (1431, 1400, 1440), (1409, 1442, 1446), (1378, 1409, 1446), (1423, 1411, 1450), (1413, 1450, 1424), (1425, 1460, 1443), (1427, 1434, 1444), (1427, 1444, 1435), (1400, 1430, 1456), (1441, 1440, 1458), (1371, 1402, 1464), (1410, 1464, 1447), (1421, 1447, 1448), (1411, 1448, 1449), (1424, 1450, 1451), (1424, 1451, 1459), (1432, 1474, 1452), (1435, 1467, 1453), (1497, 1481, 1490, 1517), (1438, 1428, 1454), (1429, 1438, 1455), (1445, 1461, 1470), (1440, 1400, 1457), (1446, 1442, 1471), (1359, 1419, 1526), (1447, 1464, 1489), (1443, 1460, 1474), (1434, 1466, 1444), (1438, 1454, 1469), (1455, 1438, 1469), (1439, 1455, 1477), (1446, 1471, 1488), (1419, 1446, 1495), (1450, 1472, 1451), (1451, 1473, 1459), (1453, 1467, 1468), (1456, 1445, 1500), (1463, 1457, 1487), (1464, 1513, 1489), (1451, 1472, 1480), (1459, 1473, 1490), (1460, 1490, 1481), (1455, 1469, 1484), (1420, 1359, 1526), (1464, 1512, 1513), (1474, 1491, 1475), (1478, 1477, 1486), (1447, 1489, 1496), (1475, 1491, 1492), (1475, 1492, 1482), (1483, 1468, 1498), (1469, 1483, 1502), (1469, 1502, 1484), (1477, 1485, 1494), (1486, 1477, 1494), (1487, 1457, 1511), (1479, 1487, 1509), (1541, 1496, 1489, 1513), (1482, 1501, 1493), (1486, 1494, 1499), (1470, 1478, 1508), (1472, 1514, 1504), (1480, 1504, 1517), (1493, 1501, 1498), (1484, 1507, 1485), (1499, 1494, 1503), (1507, 1484, 1502, 1519), (1496, 1541, 1522), (1517, 1504, 1516), (1491, 1497, 1505), (1502, 1498, 1506), (1502, 1506, 1519), (1553, 1537, 1541, 1551), (1494, 1485, 1507), (1494, 1507, 1529), (1503, 1494, 1529), (1499, 1503, 1510), (1500, 1508, 1521), (1488, 1509, 1525), (1508, 1510, 1520), (1506, 1501, 1523), (1506, 1523, 1519), (1509, 1532, 1536), (1513, 1512, 1541), (1519, 1534, 1507), (1522, 1541, 1537), (1516, 1515, 1543), (1497, 1533, 1518), (1519, 1524, 1534), (1525, 1536, 1546), (1495, 1546, 1550), (1420, 1550, 1554), (1518, 1533, 1527), (1528, 1538, 1539), (1523, 1540, 1524), (1520, 1529, 1535), (1530, 1520, 1535), (1515, 1537, 1542), (1523, 1539, 1540), (1536, 1545, 1552), (1527, 1547, 1538), (1530, 1535, 1544), (1531, 1530, 1544), (1543, 1542, 1547), (1539, 1548, 1540), (1546, 1552, 1559), (1562, 1563, 1560, 1559), (1545, 1544, 1558), (1547, 1542, 1555), (1548, 1555, 1556), (1544, 1549, 1558), (1550, 1563, 1554), (1542, 1553, 1555), (1549, 1556, 1558), (1553, 1551, 1561), (1558, 1556, 1557), (1555, 1561, 1557), (1558, 1557, 1562), (1559, 1558, 1562), (1561, 1551, 1566), (1557, 1561, 1564), (1563, 1562, 1565), (1355, 1399, 1356), (1385, 1349, 1416), (1416, 1398, 1385), (1372, 1396, 1405, 1397), (1347, 1346, 1415, 1396)])
me_landscape.use_remesh_fix_poles = True
me_landscape.use_remesh_preserve_attributes = False
me_landscape.use_mirror_vertex_groups = False
me_landscape.update()

# ---- objects
ob_landscape = bpy.data.objects.new('Landscape', me_landscape)

# ---- transforms, parenting, visibility, modifiers, constraints
ob_landscape.location = (0.0, 0.0, 0.0)
ob_landscape.scale = (302.7, 302.7, 302.7)
ob_landscape.lineart.crease_threshold = 0.0

# ---- collection membership
col_collection.objects.link(ob_landscape)

# ---- scene / render settings (as saved in the file)
scene.frame_start = 1; scene.frame_end = 250; scene.frame_set(1)
scene.render.engine = 'BLENDER_EEVEE_NEXT'
scene.cycles.use_denoising = False
scene.cycles.samples = 128
scene.cycles.sampling_pattern = 'TABULATED_SOBOL'
scene.cycles.use_adaptive_sampling = False
scene.cycles.use_light_tree = False
scene.view_settings.view_transform = 'Filmic'
bpy.context.view_layer.update()

# ---- added for rendering (the .blend has no active camera and no usable light): camera, sun
cam_auto = bpy.data.cameras.new('AutoCamera')
cam_auto.lens = 50.0
cam_auto.sensor_width = 36.0
cam_auto.clip_end = 14747.3
ob_auto_camera = bpy.data.objects.new('AutoCamera', cam_auto)
scene.collection.objects.link(ob_auto_camera)
ob_auto_camera.location = (840.303, -1008.37, 823.647)
ob_auto_camera.rotation_euler = (1.09748, -7.21219e-08, 0.694738)
scene.camera = ob_auto_camera
light_auto_sun = bpy.data.lights.new('AutoSun', 'SUN')
light_auto_sun.energy = 3.0
light_auto_sun.angle = 0.0523599
ob_auto_sun = bpy.data.objects.new('AutoSun', light_auto_sun)
scene.collection.objects.link(ob_auto_sun)
ob_auto_sun.rotation_euler = (0.872665, 0.174533, 0.523599)
bpy.context.view_layer.update()
